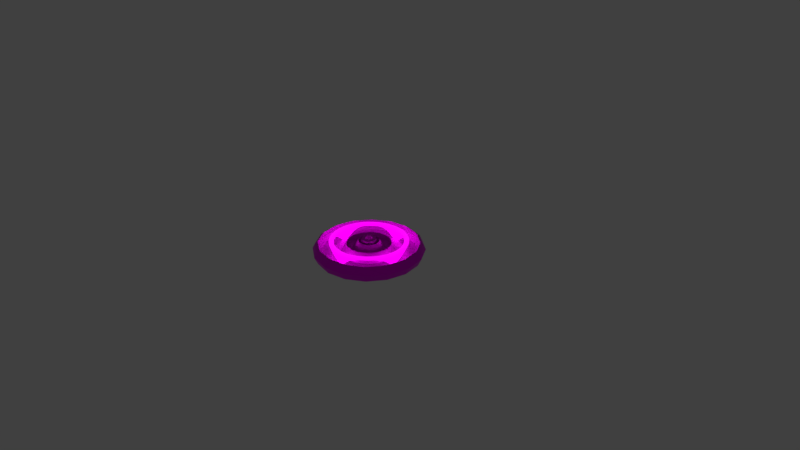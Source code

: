 # Source: Excursion_Funnel.blend  (saved by Blender 2.80.75; exported with 4.5.12 LTS)
import bpy
from mathutils import Matrix  # noqa: F401  (used for matrix-valued properties, if any)

bpy.ops.wm.read_factory_settings(use_empty=True)
scene = bpy.context.scene
scene.name = 'Scene'

# ---- collections
col_collection_1 = bpy.data.collections.new('Collection 1'); scene.collection.children.link(col_collection_1)
col_collection_2 = bpy.data.collections.new('Collection 2'); scene.collection.children.link(col_collection_2)

# ---- images (referenced by path relative to the original .blend; pixels are not part of the script)
import os
ASSET_DIR = os.environ.get("B2B_ASSET_DIR", "")  # directory of the original .blend (textures are referenced by path, not embedded)
HERE = os.path.dirname(os.path.abspath(__file__))  # packed textures are extracted next to this script under _unpacked/

def load_image(name, relpath, width, height, colorspace="sRGB"):
    """Load a texture the original file referenced (path relative to the .blend, or extracted next to this script)."""
    p = next((c for c in (os.path.join(HERE, relpath), os.path.join(ASSET_DIR, relpath)) if relpath and os.path.exists(c)), "")
    if p:
        img = bpy.data.images.load(p, check_existing=True)
        img.name = name
    else:  # same state as the original file: an image datablock whose file is absent (Cycles renders it pink)
        img = bpy.data.images.new(name, width, height)
        img.source = "FILE"
        img.filepath = "//" + (relpath or name)
    img.colorspace_settings.name = colorspace
    return img
img_button_big_bottom_color = load_image('button_big_bottom_color', 'button_big_bottom_color.png', 1024, 1024, 'sRGB')
img_button_big_top_color = load_image('button_big_top_color', 'button_big_top_color.png', 1024, 1024, 'sRGB')
img_excursionfunnelmainring = load_image('ExcursionFunnelMainRing', 'ExcursionFunnelMainRing.png', 1024, 1024, 'sRGB')
img_excursionfunnelemitterring = load_image('ExcursionFunnelEmitterRing', 'ExcursionFunnelEmitterRing.png', 1024, 1024, 'sRGB')

# ---- materials (node trees are filled in below, after node groups)
mat_material_002 = bpy.data.materials.new('Material.002')
mat_material_002.alpha_threshold = 0.0
mat_material_002.roughness = 0.5
mat_material_001 = bpy.data.materials.new('Material.001')
mat_material_001.alpha_threshold = 0.0
mat_material_001.roughness = 0.5
mat_material_003 = bpy.data.materials.new('Material.003')
mat_execursionfunnelemitterring = bpy.data.materials.new('ExecursionFunnelEmitterRing')

# ---- material node trees
mat_material_002.use_nodes = True; mat_material_002.node_tree.nodes.clear()
_N = mat_material_002.node_tree.nodes; _L = mat_material_002.node_tree.links
n0 = _N.new('ShaderNodeOutputMaterial'); n0.name = 'Material Output'; n0.location = (300, 300)
n1 = _N.new('ShaderNodeBsdfPrincipled'); n1.name = 'Principled BSDF'; n1.location = (67, 266)
n1.width = 150
n1.subsurface_method = 'BURLEY'
n1.inputs[3].default_value = 1.45
n1.inputs[9].default_value = (1.0, 1.0, 1.0)
n1.inputs[27].default_value = (0.0, 0.0, 0.0, 1.0)
n1.inputs[28].default_value = 1.0
n2 = _N.new('ShaderNodeTexImage'); n2.name = 'Image Texture'; n2.location = (-176, 283)
n2.width = 140
n2.image = img_button_big_bottom_color
_L.new(n1.outputs[0], n0.inputs[0])
_L.new(n2.outputs[0], n1.inputs[0])
n0.is_active_output = True
mat_material_001.use_nodes = True; mat_material_001.node_tree.nodes.clear()
_N = mat_material_001.node_tree.nodes; _L = mat_material_001.node_tree.links
n0 = _N.new('ShaderNodeOutputMaterial'); n0.name = 'Material Output'; n0.location = (300, 300)
n1 = _N.new('ShaderNodeBsdfPrincipled'); n1.name = 'Principled BSDF'; n1.location = (55, 398)
n1.width = 150
n1.subsurface_method = 'BURLEY'
n1.inputs[3].default_value = 1.45
n1.inputs[9].default_value = (1.0, 1.0, 1.0)
n1.inputs[27].default_value = (0.0, 0.0, 0.0, 1.0)
n1.inputs[28].default_value = 1.0
n2 = _N.new('ShaderNodeTexImage'); n2.name = 'Image Texture'; n2.location = (-224, 342)
n2.width = 140
n2.image = img_button_big_top_color
_L.new(n1.outputs[0], n0.inputs[0])
_L.new(n2.outputs[0], n1.inputs[0])
n0.is_active_output = True
mat_material_003.use_nodes = True; mat_material_003.node_tree.nodes.clear()
_N = mat_material_003.node_tree.nodes; _L = mat_material_003.node_tree.links
n0 = _N.new('ShaderNodeRGBCurve'); n0.name = 'RGB Curves'; n0.location = (201, 241)
_c = n0.mapping.curves[3]
while len(_c.points) > 2: _c.points.remove(_c.points[-1])
_c.points[0].location = (0.0, 0.0); _c.points[0].handle_type = 'AUTO'
_c.points[1].location = (0.11957, 0.54); _c.points[1].handle_type = 'AUTO'
_p = _c.points.new(0.82609, 0.12); _p.handle_type = 'AUTO'
_p = _c.points.new(0.83333, 0.75); _p.handle_type = 'AUTO'
_p = _c.points.new(1.0, 0.815); _p.handle_type = 'AUTO'
n0.mapping.update()
n1 = _N.new('ShaderNodeHueSaturation'); n1.name = 'Hue Saturation Value'; n1.location = (-338, 165)
n1.hide = True
n1.inputs[1].default_value = 0.0
n2 = _N.new('ShaderNodeBrightContrast'); n2.name = 'Bright/Contrast'; n2.location = (147, -121)
n2.inputs[1].default_value = 0.5
n2.inputs[2].default_value = 0.2
n3 = _N.new('ShaderNodeInvert'); n3.name = 'Invert'; n3.location = (-239, 90)
n3.hide = True
n4 = _N.new('ShaderNodeTexImage'); n4.name = 'Image Texture'; n4.location = (-594, 383)
n4.image = img_excursionfunnelmainring
n5 = _N.new('ShaderNodeOutputMaterial'); n5.name = 'Material Output'; n5.location = (1025, 404)
n6 = _N.new('ShaderNodeBsdfPrincipled'); n6.name = 'Principled BSDF'; n6.location = (701, 362)
n6.distribution = 'GGX'
n6.subsurface_method = 'BURLEY'
n6.inputs[3].default_value = 1.45
n6.inputs[27].default_value = (0.0, 0.0, 0.0, 1.0)
n6.inputs[28].default_value = 1.0
_L.new(n6.outputs[0], n5.inputs[0])
_L.new(n4.outputs[0], n6.inputs[0])
_L.new(n4.outputs[0], n1.inputs[4])
_L.new(n1.outputs[0], n3.inputs[1])
_L.new(n0.outputs[0], n6.inputs[13])
_L.new(n3.outputs[0], n0.inputs[1])
_L.new(n2.outputs[0], n6.inputs[1])
_L.new(n4.outputs[0], n2.inputs[0])
n5.is_active_output = True
mat_execursionfunnelemitterring.use_nodes = True; mat_execursionfunnelemitterring.node_tree.nodes.clear()
_N = mat_execursionfunnelemitterring.node_tree.nodes; _L = mat_execursionfunnelemitterring.node_tree.links
n0 = _N.new('ShaderNodeOutputMaterial'); n0.name = 'Material Output'; n0.location = (399, 385)
n1 = _N.new('ShaderNodeBsdfPrincipled'); n1.name = 'Principled BSDF'; n1.location = (115, 266)
n1.width = 218
n1.distribution = 'GGX'
n1.subsurface_method = 'BURLEY'
n1.inputs[3].default_value = 1.45
n1.inputs[28].default_value = 1.0
n2 = _N.new('ShaderNodeTexImage'); n2.name = 'Image Texture'; n2.location = (-318, 155)
n2.image = img_excursionfunnelemitterring
_L.new(n1.outputs[0], n0.inputs[0])
_L.new(n2.outputs[0], n1.inputs[27])
_L.new(n2.outputs[0], n1.inputs[0])
n0.is_active_output = True

# ---- world
world_world = bpy.data.worlds.new('World'); scene.world = world_world
world_world.color = (0.05088, 0.05088, 0.05088)
world_world.use_sun_shadow = False
world_world.sun_shadow_jitter_overblur = 0.0
world_world.cycles.sampling_method = 'MANUAL'

# ---- cameras
cam_camera = bpy.data.cameras.new('Camera')
cam_camera.clip_end = 100.0
cam_camera.lens = 35.0
cam_camera.sensor_width = 32.0
cam_camera.sensor_height = 18.0
cam_camera.ortho_scale = 7.314
cam_camera.dof.focus_distance = 0.0

# ---- lights
light_lamp = bpy.data.lights.new('Lamp', 'POINT')
light_lamp.transmission_factor = 0.0
light_lamp.cutoff_distance = 30.0
light_lamp.energy = 100.0
light_lamp.shadow_buffer_clip_start = 1.001
light_lamp.shadow_soft_size = 0.1
light_lamp.shadow_maximum_resolution = 0.006
light_lamp.use_absolute_resolution = True

# ---- meshes
me_circle_001 = bpy.data.meshes.new('Circle.001')
me_circle_001.from_pydata([(1.09e-07, 1.1, 0.15), (-0.2146, 1.079, 0.15), (-0.421, 1.016, 0.15), (-0.6111, 0.9146, 0.15), (-0.7778, 0.7778, 0.15), (-0.9146, 0.6111, 0.15), (-1.016, 0.421, 0.15), (-1.079, 0.2146, 0.15), (-1.1, -2.177e-07, 0.15), (-1.079, -0.2146, 0.15), (-1.016, -0.421, 0.15), (-0.9146, -0.6111, 0.15), (-0.7778, -0.7778, 0.15), (-0.6111, -0.9146, 0.15), (-0.421, -1.016, 0.15), (-0.2146, -1.079, 0.15), (4.675e-07, -1.1, 0.15), (0.2146, -1.079, 0.15), (0.421, -1.016, 0.15), (0.6111, -0.9146, 0.15), (0.7778, -0.7778, 0.15), (0.9146, -0.6111, 0.15), (1.016, -0.421, 0.15), (1.079, -0.2146, 0.15), (1.1, 7.614e-07, 0.15), (1.079, 0.2146, 0.15), (1.016, 0.421, 0.15), (0.9146, 0.6111, 0.15), (0.7778, 0.7778, 0.15), (0.6111, 0.9146, 0.15), (0.421, 1.016, 0.15), (0.2146, 1.079, 0.15), (1.156e-07, 1.155, 0.15), (-0.2253, 1.133, 0.15), (-0.442, 1.067, 0.15), (-0.6417, 0.9603, 0.15), (-0.8167, 0.8167, 0.15), (-0.9603, 0.6417, 0.15), (-1.067, 0.442, 0.15), (-1.133, 0.2253, 0.15), (-1.155, -2.292e-07, 0.15), (-1.133, -0.2253, 0.15), (-1.067, -0.442, 0.15), (-0.9603, -0.6417, 0.15), (-0.8167, -0.8167, 0.15), (-0.6417, -0.9603, 0.15), (-0.442, -1.067, 0.15), (-0.2253, -1.133, 0.15), (4.919e-07, -1.155, 0.15), (0.2253, -1.133, 0.15), (0.442, -1.067, 0.15), (0.6417, -0.9603, 0.15), (0.8167, -0.8167, 0.15), (0.9603, -0.6417, 0.15), (1.067, -0.442, 0.15), (1.133, -0.2253, 0.15), (1.155, 7.989e-07, 0.15), (1.133, 0.2253, 0.15), (1.067, 0.442, 0.15), (0.9603, 0.6417, 0.15), (0.8167, 0.8167, 0.15), (0.6417, 0.9603, 0.15), (0.442, 1.067, 0.15), (0.2253, 1.133, 0.15), (-0.2704, 1.359, 0.1), (-0.5304, 1.28, 0.1), (-0.77, 1.152, 0.1), (-0.98, 0.98, 0.1), (-1.152, 0.77, 0.1), (-1.28, 0.5304, 0.1), (-1.359, 0.2704, 0.1), (-1.359, -0.2704, 0.1), (-1.28, -0.5304, 0.1), (-1.152, -0.77, 0.1), (-0.98, -0.9801, 0.1), (-0.77, -1.152, 0.1), (-0.5304, -1.28, 0.1), (-0.2704, -1.359, 0.1), (0.2704, -1.359, 0.1), (0.5304, -1.28, 0.1), (0.77, -1.152, 0.1), (0.9801, -0.98, 0.1), (1.152, -0.77, 0.1), (1.28, -0.5304, 0.1), (1.359, -0.2704, 0.1), (1.359, 0.2704, 0.1), (1.28, 0.5304, 0.1), (1.152, 0.77, 0.1), (0.98, 0.9801, 0.1), (0.77, 1.152, 0.1), (0.5304, 1.28, 0.1), (0.2704, 1.359, 0.1), (1.347e-07, 1.386, 1.49e-07), (-0.2704, 1.359, 1.49e-07), (-0.5304, 1.28, 1.49e-07), (-0.77, 1.152, 1.49e-07), (-0.98, 0.98, 1.49e-07), (-1.152, 0.77, 1.49e-07), (-1.28, 0.5304, 1.49e-07), (-1.359, 0.2704, 1.49e-07), (-1.386, -2.78e-07, 1.49e-07), (-1.359, -0.2704, 1.49e-07), (-1.28, -0.5304, 1.49e-07), (-1.152, -0.77, 1.49e-07), (-0.98, -0.9801, 1.49e-07), (-0.77, -1.152, 1.49e-07), (-0.5304, -1.28, 1.49e-07), (-0.2704, -1.359, 1.49e-07), (5.863e-07, -1.386, 1.49e-07), (0.2704, -1.359, 1.49e-07), (0.5304, -1.28, 1.49e-07), (0.77, -1.152, 1.49e-07), (0.9801, -0.98, 1.49e-07), (1.152, -0.77, 1.49e-07), (1.28, -0.5304, 1.49e-07), (1.359, -0.2704, 1.49e-07), (1.386, 9.557e-07, 1.49e-07), (1.359, 0.2704, 1.49e-07), (1.28, 0.5304, 1.49e-07), (1.152, 0.77, 1.49e-07), (0.98, 0.9801, 1.49e-07), (0.77, 1.152, 1.49e-07), (0.5304, 1.28, 1.49e-07), (0.2704, 1.359, 1.49e-07), (-3.105e-07, 1.618, 0.15), (-0.1172, 1.606, 0.15), (-1.606, 0.1172, 0.15), (-1.618, -3.095e-07, 0.15), (-1.606, -0.1172, 0.15), (-0.1172, -1.606, 0.15), (6.695e-07, -1.618, 0.15), (0.1172, -1.606, 0.15), (1.606, -0.1172, 0.15), (1.618, 1.125e-06, 0.15), (1.606, 0.1172, 0.15), (0.1172, 1.606, 0.15), (-3.006e-07, 1.738, 0.1), (-0.1406, 1.724, 0.1), (-1.724, 0.1406, 0.1), (-1.738, -3.349e-07, 0.1), (-1.724, -0.1406, 0.1), (-0.1406, -1.724, 0.1), (7.186e-07, -1.738, 0.1), (0.1406, -1.724, 0.1), (1.724, -0.1406, 0.1), (1.738, 1.207e-06, 0.1), (1.724, 0.1406, 0.1), (0.1406, 1.724, 0.1), (-3.006e-07, 1.738, 1.49e-07), (-0.1406, 1.724, 1.49e-07), (-1.724, 0.1406, 1.49e-07), (-1.738, -3.349e-07, 1.49e-07), (-1.724, -0.1406, 1.49e-07), (-0.1406, -1.724, 1.49e-07), (7.186e-07, -1.738, 1.49e-07), (0.1406, -1.724, 1.49e-07), (1.724, -0.1406, 1.49e-07), (1.738, 1.207e-06, 1.49e-07), (1.724, 0.1406, 1.49e-07), (0.1406, 1.724, 1.49e-07)], [], [(27, 26, 58, 59), (18, 17, 49, 50), (21, 20, 52, 53), (12, 11, 43, 44), (3, 2, 34, 35), (31, 30, 62, 63), (22, 21, 53, 54), (16, 15, 47, 48), (7, 6, 38, 39), (25, 24, 56, 57), (1, 0, 32, 33), (26, 25, 57, 58), (29, 28, 60, 61), (11, 10, 42, 43), (2, 1, 33, 34), (20, 19, 51, 52), (5, 4, 36, 37), (30, 29, 61, 62), (15, 14, 46, 47), (6, 5, 37, 38), (24, 23, 55, 56), (9, 8, 40, 41), (10, 9, 41, 42), (28, 27, 59, 60), (19, 18, 50, 51), (4, 3, 35, 36), (13, 12, 44, 45), (0, 31, 63, 32), (23, 22, 54, 55), (14, 13, 45, 46), (17, 16, 48, 49), (8, 7, 39, 40), (51, 50, 79, 80), (42, 41, 71, 72), (60, 59, 87, 88), (45, 44, 74, 75), (36, 35, 66, 67), (48, 47, 129, 130), (55, 54, 83, 84), (46, 45, 75, 76), (57, 56, 133, 134), (99, 100, 151, 150), (50, 49, 78, 79), (59, 58, 86, 87), (44, 43, 73, 74), (35, 34, 65, 66), (53, 52, 81, 82), (63, 62, 90, 91), (54, 53, 82, 83), (39, 38, 69, 70), (108, 109, 155, 154), (123, 92, 148, 159), (71, 41, 128, 140), (58, 57, 85, 86), (61, 60, 88, 89), (34, 33, 64, 65), (52, 51, 80, 81), (43, 42, 72, 73), (37, 36, 67, 68), (62, 61, 89, 90), (38, 37, 68, 69), (39, 70, 138, 126), (47, 46, 76, 77), (40, 39, 126, 127), (87, 86, 118, 119), (79, 78, 109, 110), (82, 81, 112, 113), (74, 73, 103, 104), (66, 65, 94, 95), (91, 90, 122, 123), (83, 82, 113, 114), (49, 48, 130, 131), (70, 69, 98, 99), (32, 63, 135, 124), (78, 49, 131, 143), (86, 85, 117, 118), (89, 88, 120, 121), (73, 72, 102, 103), (65, 64, 93, 94), (81, 80, 111, 112), (68, 67, 96, 97), (90, 89, 121, 122), (69, 68, 97, 98), (55, 84, 144, 132), (77, 76, 106, 107), (100, 101, 152, 151), (88, 87, 119, 120), (80, 79, 110, 111), (72, 71, 101, 102), (67, 66, 95, 96), (75, 74, 104, 105), (115, 116, 157, 156), (84, 83, 114, 115), (76, 75, 105, 106), (101, 71, 140, 152), (85, 57, 134, 146), (124, 135, 147, 136), (131, 130, 142, 143), (127, 126, 138, 139), (134, 133, 145, 146), (130, 129, 141, 142), (125, 124, 136, 137), (133, 132, 144, 145), (128, 127, 139, 140), (142, 141, 153, 154), (146, 145, 157, 158), (137, 136, 148, 149), (145, 144, 156, 157), (140, 139, 151, 152), (136, 147, 159, 148), (143, 142, 154, 155), (139, 138, 150, 151), (33, 32, 124, 125), (84, 115, 156, 144), (117, 85, 146, 158), (47, 77, 141, 129), (63, 91, 147, 135), (77, 107, 153, 141), (70, 99, 150, 138), (64, 33, 125, 137), (107, 108, 154, 153), (116, 117, 158, 157), (92, 93, 149, 148), (56, 55, 132, 133), (41, 40, 127, 128), (93, 64, 137, 149), (91, 123, 159, 147), (109, 78, 143, 155), (1, 2, 3, 4, 5, 6, 7, 8, 9, 10, 11, 12, 13, 14, 15, 16, 17, 18, 19, 20, 21, 22, 23, 24, 25, 26, 27, 28, 29, 30, 31, 0), (93, 92, 123, 122, 121, 120, 119, 118, 117, 116, 115, 114, 113, 112, 111, 110, 109, 108, 107, 106, 105, 104, 103, 102, 101, 100, 99, 98, 97, 96, 95, 94)])
me_circle_001.polygons.foreach_set('use_smooth', [True] * 130)
_uv = me_circle_001.uv_layers.new(name='UVMap')
_uv.uv.foreach_set('vector', [0.3487, 0.05774, 0.2848, 0.07128, 0.2772, 0.06234, 0.3443, 0.04812, 0.1245, 0.337, 0.1602, 0.3702, 0.1464, 0.3762, 0.1089, 0.3414, 0.09272, 0.223, 0.09014, 0.262, 0.07281, 0.2626, 0.07551, 0.2217, 0.4578, 0.4484, 0.525, 0.4423, 0.5294, 0.4519, 0.4588, 0.4583, 0.7728, 0.1995, 0.7491, 0.163, 0.7648, 0.1586, 0.7896, 0.197, 0.6121, 0.07837, 0.5502, 0.0621, 0.5558, 0.05271, 0.6208, 0.06979, 0.1085, 0.1851, 0.09272, 0.223, 0.07551, 0.2217, 0.0921, 0.1819, 0.2065, 0.3988, 0.2616, 0.4216, 0.2529, 0.4302, 0.195, 0.4062, 0.7368, 0.3503, 0.7652, 0.3149, 0.7816, 0.3181, 0.7518, 0.3553, 0.2268, 0.09168, 0.1769, 0.1182, 0.1639, 0.1116, 0.2163, 0.08377, 0.7135, 0.1298, 0.6672, 0.1012, 0.6787, 0.09379, 0.7273, 0.1238, 0.2848, 0.07128, 0.2268, 0.09168, 0.2163, 0.08377, 0.2772, 0.06234, 0.4839, 0.05306, 0.4159, 0.05159, 0.4149, 0.04167, 0.4863, 0.04321, 0.525, 0.4423, 0.5889, 0.4287, 0.5965, 0.4377, 0.5294, 0.4519, 0.7491, 0.163, 0.7135, 0.1298, 0.7273, 0.1238, 0.7648, 0.1586, 0.09014, 0.262, 0.1009, 0.3005, 0.08409, 0.303, 0.07281, 0.2626, 0.781, 0.277, 0.7836, 0.238, 0.8009, 0.2374, 0.7982, 0.2783, 0.5502, 0.0621, 0.4839, 0.05306, 0.4863, 0.04321, 0.5558, 0.05271, 0.2616, 0.4216, 0.3235, 0.4379, 0.3179, 0.4473, 0.2529, 0.4302, 0.7652, 0.3149, 0.781, 0.277, 0.7982, 0.2783, 0.7816, 0.3181, 0.1769, 0.1182, 0.1369, 0.1497, 0.1219, 0.1447, 0.1639, 0.1116, 0.6469, 0.4083, 0.6968, 0.3818, 0.7098, 0.3884, 0.6574, 0.4162, 0.5889, 0.4287, 0.6469, 0.4083, 0.6574, 0.4162, 0.5965, 0.4377, 0.4159, 0.05159, 0.3487, 0.05774, 0.3443, 0.04812, 0.4149, 0.04167, 0.1009, 0.3005, 0.1245, 0.337, 0.1089, 0.3414, 0.08409, 0.303, 0.7836, 0.238, 0.7728, 0.1995, 0.7896, 0.197, 0.8009, 0.2374, 0.3897, 0.4469, 0.4578, 0.4484, 0.4588, 0.4583, 0.3874, 0.4568, 0.6672, 0.1012, 0.6121, 0.07837, 0.6208, 0.06979, 0.6787, 0.09379, 0.1369, 0.1497, 0.1085, 0.1851, 0.0921, 0.1819, 0.1219, 0.1447, 0.3235, 0.4379, 0.3897, 0.4469, 0.3874, 0.4568, 0.3179, 0.4473, 0.1602, 0.3702, 0.2065, 0.3988, 0.195, 0.4062, 0.1464, 0.3762, 0.6968, 0.3818, 0.7368, 0.3503, 0.7518, 0.3553, 0.7098, 0.3884, 0.08409, 0.303, 0.1089, 0.3414, 0.04335, 0.3596, 0.01354, 0.3136, 0.5965, 0.4377, 0.6574, 0.4162, 0.7015, 0.4495, 0.6284, 0.4752, 0.4149, 0.04167, 0.3443, 0.04812, 0.3257, 0.00775, 0.4105, 0.0, 0.3874, 0.4568, 0.4588, 0.4583, 0.4632, 0.5, 0.3775, 0.4981, 0.8009, 0.2374, 0.7896, 0.197, 0.8602, 0.1864, 0.8737, 0.2349, 0.195, 0.4062, 0.2529, 0.4302, 0.1282, 0.4813, 0.09811, 0.4688, 0.1219, 0.1447, 0.0921, 0.1819, 0.02315, 0.1683, 0.05896, 0.1237, 0.3179, 0.4473, 0.3874, 0.4568, 0.3775, 0.4981, 0.2941, 0.4867, 0.2163, 0.08377, 0.1639, 0.1116, 0.05456, 0.05615, 0.08182, 0.04168, 0.1722, 0.5505, 0.1093, 0.5839, 0.02617, 0.5418, 0.05889, 0.5244, 0.1089, 0.3414, 0.1464, 0.3762, 0.08828, 0.4014, 0.04335, 0.3596, 0.3443, 0.04812, 0.2772, 0.06234, 0.2453, 0.02481, 0.3257, 0.00775, 0.4588, 0.4583, 0.5294, 0.4519, 0.548, 0.4923, 0.4632, 0.5, 0.7896, 0.197, 0.7648, 0.1586, 0.8303, 0.1404, 0.8602, 0.1864, 0.07551, 0.2217, 0.07281, 0.2626, 0.0, 0.2651, 0.003246, 0.216, 0.6208, 0.06979, 0.5558, 0.05271, 0.5796, 0.01325, 0.6576, 0.03374, 0.0921, 0.1819, 0.07551, 0.2217, 0.003246, 0.216, 0.02315, 0.1683, 0.7518, 0.3553, 0.7816, 0.3181, 0.8505, 0.3317, 0.8147, 0.3763, 0.1466, 0.9375, 0.2161, 0.9663, 0.1091, 1.0, 0.07296, 0.985, 0.7854, 0.5986, 0.7271, 0.5625, 0.8007, 0.515, 0.8311, 0.5337, 0.7015, 0.4495, 0.6574, 0.4162, 0.7919, 0.4583, 0.8148, 0.4756, 0.2772, 0.06234, 0.2163, 0.08377, 0.1722, 0.05052, 0.2453, 0.02481, 0.4863, 0.04321, 0.4149, 0.04167, 0.4105, 0.0, 0.4962, 0.001858, 0.7648, 0.1586, 0.7273, 0.1238, 0.7854, 0.09855, 0.8303, 0.1404, 0.07281, 0.2626, 0.08409, 0.303, 0.01354, 0.3136, 0.0, 0.2651, 0.5294, 0.4519, 0.5965, 0.4377, 0.6284, 0.4752, 0.548, 0.4923, 0.7982, 0.2783, 0.8009, 0.2374, 0.8737, 0.2349, 0.8704, 0.284, 0.5558, 0.05271, 0.4863, 0.04321, 0.4962, 0.001858, 0.5796, 0.01325, 0.7816, 0.3181, 0.7982, 0.2783, 0.8704, 0.284, 0.8505, 0.3317, 0.7518, 0.3553, 0.8147, 0.3763, 0.8737, 0.4376, 0.8409, 0.4266, 0.2529, 0.4302, 0.3179, 0.4473, 0.2941, 0.4867, 0.2161, 0.4663, 0.7098, 0.3884, 0.7518, 0.3553, 0.8409, 0.4266, 0.8191, 0.4439, 0.8737, 0.2681, 0.8737, 0.2303, 0.9053, 0.2303, 0.9053, 0.2681, 0.9684, 0.03819, 0.9684, 0.0, 1.0, 1.077e-08, 1.0, 0.03819, 0.9053, 0.3519, 0.9053, 0.3064, 0.9368, 0.3064, 0.9368, 0.3519, 0.9368, 0.1446, 0.9368, 0.1877, 0.9053, 0.1877, 0.9053, 0.1446, 0.8737, 0.04011, 0.8737, 3.231e-08, 0.9053, 0.0, 0.9053, 0.04011, 0.8737, 0.4558, 0.8737, 0.4069, 0.9053, 0.4069, 0.9053, 0.4558, 0.9053, 0.4001, 0.9053, 0.3519, 0.9368, 0.3519, 0.9368, 0.4001, 0.1464, 0.3762, 0.195, 0.4062, 0.09811, 0.4688, 0.07284, 0.4532, 0.8737, 0.2303, 0.8737, 0.182, 0.9053, 0.182, 0.9053, 0.2303, 0.6787, 0.09379, 0.6208, 0.06979, 0.7455, 0.01874, 0.7756, 0.03122, 0.08828, 0.4014, 0.1464, 0.3762, 0.07284, 0.4532, 0.04263, 0.4663, 0.9053, 0.5597, 0.9053, 0.5191, 0.9368, 0.5191, 0.9368, 0.5597, 0.8737, 0.3581, 0.8737, 0.3112, 0.9053, 0.3112, 0.9053, 0.3581, 0.9368, 0.1877, 0.9368, 0.2254, 0.9053, 0.2254, 0.9053, 0.1877, 0.8737, 0.5638, 0.8737, 0.5256, 0.9053, 0.5256, 0.9053, 0.5638, 0.9053, 0.3064, 0.9053, 0.2653, 0.9368, 0.2653, 0.9368, 0.3064, 0.8737, 0.1329, 0.8737, 0.08498, 0.9053, 0.08498, 0.9053, 0.1329, 0.8737, 0.4069, 0.8737, 0.3581, 0.9053, 0.3581, 0.9053, 0.4069, 0.8737, 0.182, 0.8737, 0.1329, 0.9053, 0.1329, 0.9053, 0.182, 0.1219, 0.1447, 0.05896, 0.1237, 3.388e-07, 0.06243, 0.03275, 0.07338, 0.9368, 5.385e-09, 0.9368, 0.0489, 0.9053, 0.0489, 0.9053, 0.0, 0.1093, 0.5839, 0.05896, 0.6237, 2.635e-07, 0.5624, 0.02617, 0.5418, 0.8737, 0.3112, 0.8737, 0.2681, 0.9053, 0.2681, 0.9053, 0.3112, 0.9053, 0.2653, 0.9053, 0.2303, 0.9368, 0.2303, 0.9368, 0.2653, 0.9684, 0.536, 0.9684, 0.5716, 0.9368, 0.5716, 0.9368, 0.536, 0.8737, 0.08498, 0.8737, 0.04011, 0.9053, 0.04011, 0.9053, 0.08498, 0.9368, 0.09772, 0.9368, 0.1446, 0.9053, 0.1446, 0.9053, 0.09772, 0.7015, 0.9495, 0.7644, 0.9161, 0.8475, 0.9582, 0.8148, 0.9756, 0.9053, 0.4492, 0.9053, 0.4001, 0.9368, 0.4001, 0.9368, 0.4492, 0.9368, 0.0489, 0.9368, 0.09772, 0.9053, 0.09772, 0.9053, 0.0489, 0.9684, 0.06985, 0.9368, 0.06985, 0.9368, 0.0, 0.9684, 0.0, 0.1722, 0.05052, 0.2163, 0.08377, 0.08182, 0.04168, 0.05889, 0.0244, 0.7756, 0.03122, 0.7455, 0.01874, 0.7646, 1.939e-07, 0.8007, 0.01498, 0.07284, 0.4532, 0.09811, 0.4688, 0.07296, 0.485, 0.04263, 0.4663, 0.8191, 0.4439, 0.8409, 0.4266, 0.8737, 0.4376, 0.8475, 0.4582, 0.08182, 0.04168, 0.05456, 0.05615, 0.02617, 0.04175, 0.05889, 0.0244, 0.09811, 0.4688, 0.1282, 0.4813, 0.1091, 0.5, 0.07296, 0.485, 0.8009, 0.04683, 0.7756, 0.03122, 0.8007, 0.01498, 0.8311, 0.0337, 0.05456, 0.05615, 0.03275, 0.07338, 3.388e-07, 0.06243, 0.02617, 0.04175, 0.7919, 0.4583, 0.8191, 0.4439, 0.8475, 0.4582, 0.8148, 0.4756, 0.9368, 0.4209, 0.9368, 0.3964, 0.9684, 0.3964, 0.9684, 0.4209, 0.9368, 0.3481, 0.9368, 0.3246, 0.9684, 0.3246, 0.9684, 0.3481, 0.9368, 0.4906, 0.9368, 0.468, 0.9684, 0.468, 0.9684, 0.4906, 0.9368, 0.3246, 0.9368, 0.2996, 0.9684, 0.2996, 0.9684, 0.3246, 0.9368, 0.536, 0.9368, 0.5144, 0.9684, 0.5144, 0.9684, 0.536, 0.9368, 0.468, 0.9368, 0.4435, 0.9684, 0.4435, 0.9684, 0.468, 0.9368, 0.4435, 0.9368, 0.4209, 0.9684, 0.4209, 0.9684, 0.4435, 0.9368, 0.5144, 0.9368, 0.4906, 0.9684, 0.4906, 0.9684, 0.5144, 0.7273, 0.1238, 0.6787, 0.09379, 0.7756, 0.03122, 0.8009, 0.04683, 0.9368, 0.2473, 0.9684, 0.2473, 0.9684, 0.2996, 0.9368, 0.2996, 0.9368, 0.5191, 0.9053, 0.5191, 0.9053, 0.4492, 0.9368, 0.4492, 0.2529, 0.4302, 0.2161, 0.4663, 0.1091, 0.5, 0.1282, 0.4813, 0.6208, 0.06979, 0.6576, 0.03374, 0.7646, 1.939e-07, 0.7455, 0.01874, 0.9368, 0.3481, 0.9684, 0.3481, 0.9684, 0.3964, 0.9368, 0.3964, 0.9368, 0.1951, 0.9684, 0.1951, 0.9684, 0.2473, 0.9368, 0.2473, 0.7854, 0.09855, 0.7273, 0.1238, 0.8009, 0.04683, 0.8311, 0.0337, 0.08828, 0.9014, 0.1466, 0.9375, 0.07296, 0.985, 0.04263, 0.9663, 0.7644, 0.9161, 0.8147, 0.8763, 0.8737, 0.9376, 0.8475, 0.9582, 0.7271, 0.5625, 0.6576, 0.5337, 0.7646, 0.5, 0.8007, 0.515, 0.1639, 0.1116, 0.1219, 0.1447, 0.03275, 0.07338, 0.05456, 0.05615, 0.6574, 0.4162, 0.7098, 0.3884, 0.8191, 0.4439, 0.7919, 0.4583, 0.9684, 0.1392, 0.9368, 0.1392, 0.9368, 0.06985, 0.9684, 0.06985, 0.9368, 0.1392, 0.9684, 0.1392, 0.9684, 0.1951, 0.9368, 0.1951, 0.9053, 0.5256, 0.8737, 0.5256, 0.8737, 0.4558, 0.9053, 0.4558, 0.7135, 0.1298, 0.7491, 0.163, 0.7728, 0.1995, 0.7836, 0.238, 0.781, 0.277, 0.7652, 0.3149, 0.7368, 0.3503, 0.6968, 0.3818, 0.6469, 0.4083, 0.5889, 0.4287, 0.525, 0.4423, 0.4578, 0.4484, 0.3897, 0.4469, 0.3235, 0.4379, 0.2616, 0.4216, 0.2065, 0.3988, 0.1602, 0.3702, 0.1245, 0.337, 0.1009, 0.3005, 0.09014, 0.262, 0.09272, 0.223, 0.1085, 0.1851, 0.1369, 0.1497, 0.1769, 0.1182, 0.2268, 0.09168, 0.2848, 0.07128, 0.3487, 0.05774, 0.4159, 0.05159, 0.4839, 0.05306, 0.5502, 0.0621, 0.6121, 0.07837, 0.6672, 0.1012, 0.6576, 0.5337, 0.7271, 0.5625, 0.7854, 0.5986, 0.8303, 0.6404, 0.8602, 0.6864, 0.8737, 0.7349, 0.8704, 0.784, 0.8505, 0.8317, 0.8147, 0.8763, 0.7644, 0.9161, 0.7015, 0.9495, 0.6284, 0.9752, 0.548, 0.9923, 0.4632, 1.0, 0.3775, 0.9981, 0.2941, 0.9867, 0.2161, 0.9663, 0.1466, 0.9375, 0.08828, 0.9014, 0.04335, 0.8596, 0.01354, 0.8136, 0.0, 0.7651, 0.003246, 0.716, 0.02316, 0.6683, 0.05896, 0.6237, 0.1093, 0.5839, 0.1722, 0.5505, 0.2453, 0.5248, 0.3257, 0.5077, 0.4105, 0.5, 0.4962, 0.5019, 0.5796, 0.5133])
me_circle_001.materials.append(mat_material_002)
me_circle_001.use_remesh_preserve_volume = False
me_circle_001.use_remesh_preserve_attributes = False
me_circle_001.use_mirror_vertex_groups = False
me_circle_001.use_paint_bone_selection = False
me_circle_001.use_paint_mask = True
me_circle_001.update()
me_circle = bpy.data.meshes.new('Circle')
me_circle.from_pydata([(-0.2328, 0.4425, -0.03848), (-0.142, 0.4794, -0.03848), (-0.04575, 0.4979, -0.03848), (0.05226, 0.4973, -0.03848), (-0.3147, 0.3886, -0.03848), (-0.3844, 0.3197, -0.03848), (-0.4394, 0.2386, -0.03848), (-0.4775, 0.1483, -0.03848), (-0.4973, 0.05226, -0.03848), (-0.4979, -0.04575, -0.03848), (-0.4794, -0.142, -0.03848), (-0.4425, -0.2328, -0.03848), (-0.3886, -0.3147, -0.03848), (-0.3197, -0.3844, -0.03848), (-0.2386, -0.4394, -0.03848), (-0.1483, -0.4775, -0.03848), (-0.05226, -0.4973, -0.03848), (0.04575, -0.4979, -0.03848), (0.142, -0.4794, -0.03848), (0.2328, -0.4425, -0.03848), (0.3147, -0.3886, -0.03848), (0.3844, -0.3197, -0.03848), (0.4394, -0.2386, -0.03848), (0.4775, -0.1483, -0.03848), (0.4973, -0.05226, -0.03848), (0.4979, 0.04575, -0.03848), (0.4794, 0.142, -0.03848), (0.4425, 0.2328, -0.03848), (0.3886, 0.3147, -0.03848), (0.3197, 0.3844, -0.03848), (0.2386, 0.4394, -0.03848), (0.1483, 0.4775, -0.03848), (0.04704, 0.4475, -0.03848), (-0.04118, 0.4481, -0.03848), (-0.1278, 0.4315, -0.03848), (-0.2095, 0.3982, -0.03848), (-0.2832, 0.3497, -0.03848), (-0.346, 0.2877, -0.03848), (-0.3955, 0.2147, -0.03848), (-0.4298, 0.1334, -0.03848), (-0.4475, 0.04704, -0.03848), (-0.4481, -0.04118, -0.03848), (-0.4315, -0.1278, -0.03848), (-0.3982, -0.2095, -0.03848), (-0.3497, -0.2832, -0.03848), (-0.2877, -0.346, -0.03848), (-0.2147, -0.3955, -0.03848), (-0.1334, -0.4298, -0.03848), (-0.04704, -0.4475, -0.03848), (0.04118, -0.4481, -0.03848), (0.1278, -0.4315, -0.03848), (0.2095, -0.3982, -0.03848), (0.2832, -0.3497, -0.03848), (0.346, -0.2877, -0.03848), (0.3955, -0.2147, -0.03848), (0.4298, -0.1334, -0.03848), (0.4475, -0.04704, -0.03848), (0.4481, 0.04118, -0.03848), (0.4315, 0.1278, -0.03848), (0.3982, 0.2095, -0.03848), (0.3497, 0.2832, -0.03848), (0.2877, 0.346, -0.03848), (0.2147, 0.3955, -0.03848), (0.1334, 0.4298, -0.03848), (-0.1951, 0.9808, 0.0), (-0.3827, 0.9239, 0.0), (-0.5556, 0.8315, 0.0), (-0.7071, 0.7071, 0.0), (-0.8315, 0.5556, 0.0), (-0.9239, 0.3827, 0.0), (-0.9808, 0.1951, 0.0), (-0.9808, -0.1951, 0.0), (-0.9239, -0.3827, 0.0), (-0.8315, -0.5556, 0.0), (-0.7071, -0.7071, 0.0), (-0.5556, -0.8315, 0.0), (-0.3827, -0.9239, 0.0), (-0.1951, -0.9808, 0.0), (0.1951, -0.9808, 0.0), (0.3827, -0.9239, 0.0), (0.5556, -0.8315, 0.0), (0.7071, -0.7071, 0.0), (0.8315, -0.5556, 0.0), (0.9239, -0.3827, 0.0), (0.9808, -0.1951, 0.0), (0.9808, 0.1951, 0.0), (0.9239, 0.3827, 0.0), (0.8315, 0.5556, 0.0), (0.7071, 0.7071, 0.0), (0.5556, 0.8315, 0.0), (0.3827, 0.9239, 0.0), (0.1951, 0.9808, 0.0), (1.187e-08, 1.1, -0.1), (-0.2146, 1.079, -0.1), (-0.421, 1.016, -0.1), (-0.6111, 0.9146, -0.1), (-0.7778, 0.7778, -0.1), (-0.9146, 0.6111, -0.1), (-1.016, 0.421, -0.1), (-1.079, 0.2146, -0.1), (-1.1, 5.455e-08, -0.1), (-1.079, -0.2146, -0.1), (-1.016, -0.421, -0.1), (-0.9146, -0.6111, -0.1), (-0.7778, -0.7778, -0.1), (-0.6111, -0.9146, -0.1), (-0.421, -1.016, -0.1), (-0.2146, -1.079, -0.1), (3.703e-07, -1.1, -0.1), (0.2146, -1.079, -0.1), (0.421, -1.016, -0.1), (0.6111, -0.9146, -0.1), (0.7778, -0.7778, -0.1), (0.9146, -0.6111, -0.1), (1.016, -0.421, -0.1), (1.079, -0.2146, -0.1), (1.1, 1.034e-06, -0.1), (1.079, 0.2146, -0.1), (1.016, 0.421, -0.1), (0.9146, 0.6111, -0.1), (0.7778, 0.7778, -0.1), (0.6111, 0.9146, -0.1), (0.421, 1.016, -0.1), (0.2146, 1.079, -0.1), (1.244e-08, 1.1, -0.2), (-0.2146, 1.079, -0.2), (-0.421, 1.016, -0.2), (-0.6111, 0.9146, -0.2), (-0.7778, 0.7778, -0.2), (-0.9146, 0.6111, -0.2), (-1.016, 0.421, -0.2), (-1.079, 0.2146, -0.2), (-1.1, 5.455e-08, -0.2), (-1.079, -0.2146, -0.2), (-1.016, -0.421, -0.2), (-0.9146, -0.6111, -0.2), (-0.7778, -0.7778, -0.2), (-0.6111, -0.9146, -0.2), (-0.421, -1.016, -0.2), (-0.2146, -1.079, -0.2), (3.709e-07, -1.1, -0.2), (0.2146, -1.079, -0.2), (0.421, -1.016, -0.2), (0.6111, -0.9146, -0.2), (0.7778, -0.7778, -0.2), (0.9146, -0.6111, -0.2), (1.016, -0.421, -0.2), (1.079, -0.2146, -0.2), (1.1, 1.034e-06, -0.2), (1.079, 0.2146, -0.2), (1.016, 0.421, -0.2), (0.9146, 0.6111, -0.2), (0.7778, 0.7778, -0.2), (0.6111, 0.9146, -0.2), (0.421, 1.016, -0.2), (0.2146, 1.079, -0.2), (-0.3955, 0.2147, -1.863e-09), (-0.3886, -0.3147, -1.863e-09), (-0.3197, -0.3844, -1.863e-09), (-0.4394, 0.2386, -1.863e-09), (-0.3844, 0.3197, -1.863e-09), (-0.346, 0.2877, -1.863e-09), (-0.3982, -0.2095, -1.863e-09), (-0.3497, -0.2832, -1.863e-09), (-0.4298, 0.1334, -1.863e-09), (-0.4425, -0.2328, -1.863e-09), (-0.4315, -0.1278, -1.863e-09), (-0.4475, 0.04704, -1.863e-09), (-0.4481, -0.04118, -1.863e-09), (-0.4775, 0.1483, -1.863e-09), (-0.4794, -0.142, -1.863e-09), (-0.4973, 0.05226, -1.863e-09), (-0.4979, -0.04575, -1.863e-09), (-0.9965, 0.03579, 0.0), (-1.035, 0.03452, -0.03848), (-1.038, 6.744e-08, -0.03848), (-1.036, -0.02092, -0.03848), (-0.9978, -0.0227, 0.0), (-0.02092, 1.036, -0.03848), (-0.0227, 0.9978, 0.0), (-0.04575, 0.4979, -1.863e-09), (-0.142, 0.4794, -1.863e-09), (-0.04118, 0.4481, -1.863e-09), (-0.1278, 0.4315, -1.863e-09), (-0.2328, 0.4425, -1.863e-09), (-0.2095, 0.3982, -1.863e-09), (-0.3147, 0.3886, -1.863e-09), (-0.2832, 0.3497, -1.863e-09), (-0.2877, -0.346, -1.863e-09), (-0.2147, -0.3955, -1.863e-09), (-0.2386, -0.4394, -1.863e-09), (-0.1334, -0.4298, -1.863e-09), (-0.04704, -0.4475, -1.863e-09), (-0.1483, -0.4775, -1.863e-09), (-0.05226, -0.4973, -1.863e-09), (-0.03579, -0.9965, 0.0), (-0.03452, -1.035, -0.03848), (0.03452, 1.035, -0.03848), (4.57e-09, 1.038, -0.03848), (0.05226, 0.4973, -1.863e-09), (0.03579, 0.9965, 0.0), (0.2386, 0.4394, -1.863e-09), (0.1483, 0.4775, -1.863e-09), (0.1334, 0.4298, -1.863e-09), (0.04704, 0.4475, -1.863e-09), (0.2147, 0.3955, -1.863e-09), (0.2877, 0.346, -1.863e-09), (0.3147, -0.3886, -1.863e-09), (0.2328, -0.4425, -1.863e-09), (0.2095, -0.3982, -1.863e-09), (0.2832, -0.3497, -1.863e-09), (0.1278, -0.4315, -1.863e-09), (0.04118, -0.4481, -1.863e-09), (0.142, -0.4794, -1.863e-09), (0.04575, -0.4979, -1.863e-09), (0.02092, -1.036, -0.03848), (3.43e-07, -1.038, -0.03848), (0.0227, -0.9978, 0.0), (0.3197, 0.3844, -1.863e-09), (0.3886, 0.3147, -1.863e-09), (0.3497, 0.2832, -1.863e-09), (0.4425, 0.2328, -1.863e-09), (0.3982, 0.2095, -1.863e-09), (0.4315, 0.1278, -1.863e-09), (0.4481, 0.04118, -1.863e-09), (0.4475, -0.04704, -1.863e-09), (0.4298, -0.1334, -1.863e-09), (0.3955, -0.2147, -1.863e-09), (0.346, -0.2877, -1.863e-09), (0.4394, -0.2386, -1.863e-09), (0.3844, -0.3197, -1.863e-09), (0.4794, 0.142, -1.863e-09), (0.4775, -0.1483, -1.863e-09), (0.4979, 0.04575, -1.863e-09), (0.4973, -0.05226, -1.863e-09), (1.035, -0.03451, -0.03848), (0.9965, -0.03579, 0.0), (1.036, 0.02092, -0.03848), (0.9978, 0.0227, 0.0), (1.038, 9.918e-07, -0.03848)], [], [(27, 59, 58, 26), (18, 50, 49, 17), (0, 35, 34, 1), (21, 53, 52, 20), (12, 44, 43, 11), (31, 63, 62, 30), (22, 54, 53, 21), (25, 57, 56, 24), (16, 48, 47, 15), (7, 39, 38, 6), (2, 33, 32, 3), (26, 58, 57, 25), (29, 61, 60, 28), (1, 34, 33, 2), (20, 52, 51, 19), (11, 43, 42, 10), (5, 37, 36, 4), (30, 62, 61, 29), (15, 47, 46, 14), (6, 38, 37, 5), (24, 56, 55, 23), (9, 41, 40, 8), (19, 51, 50, 18), (10, 42, 41, 9), (28, 60, 59, 27), (13, 45, 44, 12), (4, 36, 35, 0), (3, 32, 63, 31), (14, 46, 45, 13), (23, 55, 54, 22), (8, 40, 39, 7), (17, 49, 48, 16), (3, 197, 198, 178, 2), (16, 196, 216, 215, 17), (8, 174, 175, 176, 9), (24, 235, 239, 237, 25), (64, 65, 66, 67, 68, 69, 70, 173, 171, 169, 159, 160, 186, 184, 181, 180, 179), (123, 155, 124, 92), (77, 107, 108, 216, 196, 195), (79, 110, 111, 80), (71, 101, 102, 72), (88, 120, 121, 89), (80, 111, 112, 81), (83, 114, 115, 84), (75, 105, 106, 76), (67, 96, 97, 68), (84, 115, 116, 239, 235, 236), (78, 109, 110, 79), (86, 118, 119, 87), (65, 94, 95, 66), (87, 119, 120, 88), (90, 122, 123, 91), (74, 104, 105, 75), (66, 95, 96, 67), (82, 113, 114, 83), (69, 98, 99, 70), (91, 123, 92, 198, 197, 200), (70, 99, 100, 175, 174, 173), (85, 117, 118, 86), (72, 102, 103, 73), (64, 93, 94, 65), (89, 121, 122, 90), (73, 103, 104, 74), (81, 112, 113, 82), (68, 97, 98, 69), (76, 106, 107, 77), (125, 124, 155, 154, 153, 152, 151, 150, 149, 148, 147, 146, 145, 144, 143, 142, 141, 140, 139, 138, 137, 136, 135, 134, 133, 132, 131, 130, 129, 128, 127, 126), (99, 131, 132, 100), (117, 149, 150, 118), (108, 140, 141, 109), (93, 125, 126, 94), (102, 134, 135, 103), (121, 153, 154, 122), (112, 144, 145, 113), (103, 135, 136, 104), (106, 138, 139, 107), (97, 129, 130, 98), (116, 148, 149, 117), (107, 139, 140, 108), (110, 142, 143, 111), (101, 133, 134, 102), (92, 124, 125, 93), (120, 152, 153, 121), (111, 143, 144, 112), (105, 137, 138, 106), (96, 128, 129, 97), (114, 146, 147, 115), (115, 147, 148, 116), (100, 132, 133, 101), (118, 150, 151, 119), (109, 141, 142, 110), (94, 126, 127, 95), (119, 151, 152, 120), (122, 154, 155, 123), (95, 127, 128, 96), (113, 145, 146, 114), (104, 136, 137, 105), (98, 130, 131, 99), (196, 16, 194, 195), (226, 55, 56, 225), (191, 47, 48, 192), (199, 3, 31, 202), (182, 33, 34, 183), (158, 13, 12, 157), (174, 8, 171, 173), (166, 42, 43, 162), (229, 22, 21, 230), (204, 32, 33, 182), (238, 237, 239, 116, 117, 85), (211, 50, 51, 209), (190, 14, 13, 158), (185, 35, 36, 187), (165, 11, 10, 170), (207, 20, 19, 208), (163, 44, 45, 188), (224, 57, 58, 223), (234, 24, 23, 232), (194, 16, 15, 193), (187, 36, 37, 161), (205, 62, 63, 203), (184, 0, 1, 181), (222, 59, 60, 220), (213, 18, 17, 214), (220, 60, 61, 206), (210, 52, 53, 228), (233, 25, 237, 238), (172, 9, 176, 177), (228, 53, 54, 227), (200, 199, 202, 201, 218, 219, 221, 231, 233, 238, 85, 86, 87, 88, 89, 90, 91), (236, 234, 232, 229, 230, 207, 208, 213, 214, 217, 78, 79, 80, 81, 82, 83, 84), (195, 194, 193, 190, 158, 157, 165, 170, 172, 177, 71, 72, 73, 74, 75, 76, 77), (166, 162, 163, 188, 189, 191, 192, 212, 211, 209, 210, 228, 227, 226, 225, 224, 223, 222, 220, 206, 205, 203, 204, 182, 183, 185, 187, 161, 156, 164, 167, 168), (159, 6, 5, 160), (167, 40, 41, 168), (232, 23, 22, 229), (193, 15, 14, 190), (170, 10, 9, 172), (225, 56, 57, 224), (183, 34, 35, 185), (218, 29, 28, 219), (180, 2, 178, 179), (157, 12, 11, 165), (221, 27, 26, 231), (208, 19, 18, 213), (203, 63, 32, 204), (156, 38, 39, 164), (161, 37, 38, 156), (164, 39, 40, 167), (192, 48, 49, 212), (162, 43, 44, 163), (231, 26, 25, 233), (168, 41, 42, 166), (235, 24, 234, 236), (169, 7, 6, 159), (212, 49, 50, 211), (214, 17, 215, 217), (202, 31, 30, 201), (209, 51, 52, 210), (171, 8, 7, 169), (223, 58, 59, 222), (219, 28, 27, 221), (179, 178, 198, 92, 93, 64), (177, 176, 175, 100, 101, 71), (181, 1, 2, 180), (186, 4, 0, 184), (189, 46, 47, 191), (206, 61, 62, 205), (201, 30, 29, 218), (230, 21, 20, 207), (227, 54, 55, 226), (217, 215, 216, 108, 109, 78), (160, 5, 4, 186), (188, 45, 46, 189), (197, 3, 199, 200)])
me_circle.polygons.foreach_set('use_smooth', [True] * 174)
_uv = me_circle.uv_layers.new(name='UVMap')
_uv.uv.foreach_set('vector', [0.4159, 0.1442, 0.4098, 0.1548, 0.3824, 0.1491, 0.3854, 0.1379, 0.1957, 0.2285, 0.2116, 0.2306, 0.209, 0.2507, 0.1928, 0.2507, 0.505, 0.293, 0.49, 0.2887, 0.4981, 0.2694, 0.514, 0.2715, 0.2395, 0.1698, 0.251, 0.1778, 0.233, 0.1935, 0.2195, 0.1872, 0.2657, 0.3454, 0.2746, 0.3358, 0.2999, 0.3452, 0.2938, 0.3558, 0.5042, 0.2056, 0.4892, 0.2101, 0.4756, 0.1923, 0.489, 0.1859, 0.2639, 0.1555, 0.273, 0.1649, 0.251, 0.1778, 0.2395, 0.1698, 0.3538, 0.1358, 0.3539, 0.1472, 0.3254, 0.1493, 0.3222, 0.1382, 0.1961, 0.273, 0.212, 0.2707, 0.2204, 0.2899, 0.2055, 0.2944, 0.4178, 0.3552, 0.4115, 0.3447, 0.4367, 0.3351, 0.4458, 0.3445, 0.5169, 0.2493, 0.5007, 0.2493, 0.4977, 0.2293, 0.5136, 0.227, 0.3854, 0.1379, 0.3824, 0.1491, 0.3539, 0.1472, 0.3538, 0.1358, 0.4687, 0.1687, 0.4573, 0.1769, 0.4351, 0.1642, 0.444, 0.1546, 0.514, 0.2715, 0.4981, 0.2694, 0.5007, 0.2493, 0.5169, 0.2493, 0.2195, 0.1872, 0.233, 0.1935, 0.2197, 0.2113, 0.2047, 0.207, 0.2938, 0.3558, 0.2999, 0.3452, 0.3273, 0.3509, 0.3243, 0.3621, 0.4702, 0.3302, 0.4587, 0.3222, 0.4766, 0.3065, 0.4902, 0.3128, 0.489, 0.1859, 0.4756, 0.1923, 0.4573, 0.1769, 0.4687, 0.1687, 0.2055, 0.2944, 0.2204, 0.2899, 0.2341, 0.3077, 0.2207, 0.3141, 0.4458, 0.3445, 0.4367, 0.3351, 0.4587, 0.3222, 0.4702, 0.3302, 0.3222, 0.1382, 0.3254, 0.1493, 0.2981, 0.1553, 0.2918, 0.1448, 0.3559, 0.3642, 0.3558, 0.3528, 0.3842, 0.3507, 0.3875, 0.3618, 0.2047, 0.207, 0.2197, 0.2113, 0.2116, 0.2306, 0.1957, 0.2285, 0.3243, 0.3621, 0.3273, 0.3509, 0.3558, 0.3528, 0.3559, 0.3642, 0.444, 0.1546, 0.4351, 0.1642, 0.4098, 0.1548, 0.4159, 0.1442, 0.241, 0.3313, 0.2524, 0.3231, 0.2746, 0.3358, 0.2657, 0.3454, 0.4902, 0.3128, 0.4766, 0.3065, 0.49, 0.2887, 0.505, 0.293, 0.5136, 0.227, 0.4977, 0.2293, 0.4892, 0.2101, 0.5042, 0.2056, 0.2207, 0.3141, 0.2341, 0.3077, 0.2524, 0.3231, 0.241, 0.3313, 0.2918, 0.1448, 0.2981, 0.1553, 0.273, 0.1649, 0.2639, 0.1555, 0.3875, 0.3618, 0.3842, 0.3507, 0.4115, 0.3447, 0.4178, 0.3552, 0.1928, 0.2507, 0.209, 0.2507, 0.212, 0.2707, 0.1961, 0.273, 0.5136, 0.227, 0.6876, 0.219, 0.6898, 0.2268, 0.6898, 0.2316, 0.5169, 0.2493, 0.1961, 0.273, 0.02204, 0.281, 0.01984, 0.2732, 0.01984, 0.2684, 0.1928, 0.2507, 0.3875, 0.3618, 0.3989, 0.4845, 0.3878, 0.486, 0.381, 0.486, 0.3559, 0.3642, 0.3222, 0.1382, 0.3108, 0.01553, 0.3218, 0.01398, 0.3287, 0.01398, 0.3538, 0.1358, 0.6774, 0.2724, 0.665, 0.3163, 0.6407, 0.3577, 0.6054, 0.3949, 0.5605, 0.4265, 0.5076, 0.4514, 0.4489, 0.4685, 0.398, 0.4757, 0.3875, 0.3618, 0.4178, 0.3552, 0.4458, 0.3445, 0.4702, 0.3302, 0.4902, 0.3128, 0.505, 0.293, 0.514, 0.2715, 0.5169, 0.2493, 0.6774, 0.2328, 0.8717, 0.3392, 0.9042, 0.3392, 0.9042, 0.3885, 0.8717, 0.3885, 0.7097, 0.3415, 0.7421, 0.3392, 0.7421, 0.3885, 0.7222, 0.3871, 0.7222, 0.3792, 0.7097, 0.378, 0.04465, 0.1837, 0.01364, 0.1771, 0.04038, 0.1316, 0.06897, 0.1423, 0.3231, 0.4773, 0.3199, 0.5, 0.2513, 0.4904, 0.2607, 0.4685, 0.5605, 0.07347, 0.581, 0.05581, 0.6305, 0.09063, 0.6054, 0.1051, 0.06897, 0.1423, 0.04038, 0.1316, 0.07922, 0.09063, 0.1043, 0.1051, 0.202, 0.04859, 0.1868, 0.02845, 0.2513, 0.009607, 0.2607, 0.03146, 0.1043, 0.3949, 0.07922, 0.4094, 0.04038, 0.3684, 0.06897, 0.3577, 0.6054, 0.3949, 0.6305, 0.4094, 0.581, 0.4442, 0.5605, 0.4265, 0.9042, 0.3415, 0.9366, 0.3392, 0.9366, 0.3885, 0.9166, 0.3871, 0.9166, 0.3792, 0.9042, 0.378, 0.03226, 0.2276, 0.0, 0.2254, 0.01364, 0.1771, 0.04465, 0.1837, 0.4489, 0.03146, 0.4583, 0.009607, 0.5229, 0.02845, 0.5076, 0.04859, 0.665, 0.3163, 0.696, 0.3229, 0.6693, 0.3684, 0.6407, 0.3577, 0.5076, 0.04859, 0.5229, 0.02845, 0.581, 0.05581, 0.5605, 0.07347, 0.6407, 0.1423, 0.6693, 0.1316, 0.696, 0.1771, 0.665, 0.1837, 0.1492, 0.4265, 0.1286, 0.4442, 0.07922, 0.4094, 0.1043, 0.3949, 0.6407, 0.3577, 0.6693, 0.3684, 0.6305, 0.4094, 0.6054, 0.3949, 0.1492, 0.07347, 0.1286, 0.05581, 0.1868, 0.02845, 0.202, 0.04859, 0.5076, 0.4514, 0.5229, 0.4715, 0.4583, 0.4904, 0.4489, 0.4685, 0.8393, 0.3415, 0.8717, 0.3392, 0.8717, 0.3885, 0.8518, 0.3871, 0.8518, 0.3792, 0.8393, 0.378, 0.8393, 0.4212, 0.8069, 0.4234, 0.8069, 0.3742, 0.8269, 0.3756, 0.8269, 0.3835, 0.8393, 0.3846, 0.3866, 0.02273, 0.3898, 5.445e-08, 0.4583, 0.009607, 0.4489, 0.03146, 0.2607, 0.4685, 0.2513, 0.4904, 0.1868, 0.4715, 0.202, 0.4514, 0.6774, 0.2724, 0.7097, 0.2746, 0.696, 0.3229, 0.665, 0.3163, 0.6054, 0.1051, 0.6305, 0.09063, 0.6693, 0.1316, 0.6407, 0.1423, 0.202, 0.4514, 0.1868, 0.4715, 0.1286, 0.4442, 0.1492, 0.4265, 0.1043, 0.1051, 0.07922, 0.09063, 0.1286, 0.05581, 0.1492, 0.07347, 0.5605, 0.4265, 0.581, 0.4442, 0.5229, 0.4715, 0.5076, 0.4514, 0.06897, 0.3577, 0.04038, 0.3684, 0.01364, 0.3229, 0.04465, 0.3163, 0.01364, 0.8229, 0.0, 0.7746, 3.864e-08, 0.7254, 0.01364, 0.6771, 0.04038, 0.6316, 0.07922, 0.5906, 0.1286, 0.5558, 0.1868, 0.5285, 0.2513, 0.5096, 0.3199, 0.5, 0.3898, 0.5, 0.4583, 0.5096, 0.5229, 0.5285, 0.581, 0.5558, 0.6305, 0.5906, 0.6693, 0.6316, 0.696, 0.6771, 0.7097, 0.7254, 0.7097, 0.7746, 0.696, 0.8229, 0.6693, 0.8684, 0.6305, 0.9094, 0.581, 0.9442, 0.5229, 0.9715, 0.4583, 0.9904, 0.3898, 1.0, 0.3199, 1.0, 0.2513, 0.9904, 0.1868, 0.9715, 0.1286, 0.9442, 0.07922, 0.9094, 0.04038, 0.8684, 0.8069, 0.4234, 0.7745, 0.4234, 0.7745, 0.3742, 0.8069, 0.3742, 0.9366, 0.4368, 0.969, 0.4368, 0.969, 0.4823, 0.9366, 0.4823, 0.7421, 0.3885, 0.7745, 0.3885, 0.7745, 0.4368, 0.7421, 0.4368, 0.8717, 0.4368, 0.9042, 0.4368, 0.9042, 0.4823, 0.8717, 0.4823, 0.8069, 0.2804, 0.7745, 0.2804, 0.7745, 0.2394, 0.8069, 0.2394, 0.8717, 0.2455, 0.9042, 0.2455, 0.9042, 0.2909, 0.8717, 0.2909, 0.9366, 0.2045, 0.969, 0.2045, 0.969, 0.2455, 0.9366, 0.2455, 0.8069, 0.2394, 0.7745, 0.2394, 0.7745, 0.2045, 0.8069, 0.2045, 0.7421, 0.2909, 0.7745, 0.2909, 0.7745, 0.3392, 0.7421, 0.3392, 0.8069, 0.5172, 0.7745, 0.5172, 0.7745, 0.4717, 0.8069, 0.4717, 0.9366, 0.3885, 0.969, 0.3885, 0.969, 0.4368, 0.9366, 0.4368, 0.7421, 0.3392, 0.7745, 0.3392, 0.7745, 0.3885, 0.7421, 0.3885, 0.7421, 0.4823, 0.7745, 0.4823, 0.7745, 0.5233, 0.7421, 0.5233, 0.8069, 0.3259, 0.7745, 0.3259, 0.7745, 0.2804, 0.8069, 0.2804, 0.8717, 0.3885, 0.9042, 0.3885, 0.9042, 0.4368, 0.8717, 0.4368, 0.8717, 0.2045, 0.9042, 0.2045, 0.9042, 0.2455, 0.8717, 0.2455, 0.7421, 0.5233, 0.7745, 0.5233, 0.7745, 0.5581, 0.7421, 0.5581, 0.7421, 0.2455, 0.7745, 0.2455, 0.7745, 0.2909, 0.7421, 0.2909, 0.8069, 0.5581, 0.7745, 0.5581, 0.7745, 0.5172, 0.8069, 0.5172, 0.9366, 0.2909, 0.969, 0.2909, 0.969, 0.3392, 0.9366, 0.3392, 0.9366, 0.3392, 0.969, 0.3392, 0.969, 0.3885, 0.9366, 0.3885, 0.8069, 0.3742, 0.7745, 0.3742, 0.7745, 0.3259, 0.8069, 0.3259, 0.9366, 0.4823, 0.969, 0.4823, 0.969, 0.5233, 0.9366, 0.5233, 0.7421, 0.4368, 0.7745, 0.4368, 0.7745, 0.4823, 0.7421, 0.4823, 0.8717, 0.4823, 0.9042, 0.4823, 0.9042, 0.5233, 0.8717, 0.5233, 0.9366, 0.5233, 0.969, 0.5233, 0.969, 0.5581, 0.9366, 0.5581, 0.8717, 0.2909, 0.9042, 0.2909, 0.9042, 0.3392, 0.8717, 0.3392, 0.8717, 0.5233, 0.9042, 0.5233, 0.9042, 0.5581, 0.8717, 0.5581, 0.9366, 0.2455, 0.969, 0.2455, 0.969, 0.2909, 0.9366, 0.2909, 0.7421, 0.2045, 0.7745, 0.2045, 0.7745, 0.2455, 0.7421, 0.2455, 0.8069, 0.4717, 0.7745, 0.4717, 0.7745, 0.4234, 0.8069, 0.4234, 0.8792, 0.5581, 0.8792, 0.68, 0.8667, 0.68, 0.8667, 0.5669, 0.969, 0.257, 0.9815, 0.257, 0.9815, 0.277, 0.969, 0.277, 0.969, 0.4023, 0.9815, 0.4023, 0.9815, 0.4223, 0.969, 0.4223, 0.8269, 0.5581, 0.8393, 0.5581, 0.8393, 0.5804, 0.8269, 0.5804, 0.9815, 0.548, 0.969, 0.548, 0.969, 0.5287, 0.9815, 0.5287, 0.8418, 0.6214, 0.8543, 0.6214, 0.8543, 0.6386, 0.8418, 0.6386, 0.9042, 0.5581, 0.9042, 0.68, 0.8917, 0.68, 0.8917, 0.5669, 0.9939, 0.2381, 0.9815, 0.2381, 0.9815, 0.2202, 0.9939, 0.2202, 0.7745, 0.6018, 0.787, 0.6018, 0.787, 0.6214, 0.7745, 0.6214, 0.9815, 0.5681, 0.969, 0.5681, 0.969, 0.548, 0.9815, 0.548, 0.3305, 0.02273, 0.3287, 0.01398, 0.3218, 0.01398, 0.3199, 0.0, 0.3898, 5.445e-08, 0.3866, 0.02273, 0.969, 0.4617, 0.9815, 0.4617, 0.9815, 0.4795, 0.969, 0.4795, 0.8418, 0.6018, 0.8543, 0.6018, 0.8543, 0.6214, 0.8418, 0.6214, 0.9815, 0.5109, 0.969, 0.5109, 0.969, 0.4952, 0.9815, 0.4952, 0.8144, 0.5994, 0.8019, 0.5994, 0.8019, 0.5796, 0.8144, 0.5796, 0.8144, 0.5581, 0.8269, 0.5581, 0.8269, 0.5755, 0.8144, 0.5755, 0.969, 0.3499, 0.9815, 0.3499, 0.9815, 0.3654, 0.969, 0.3654, 0.969, 0.297, 0.9815, 0.297, 0.9815, 0.3164, 0.969, 0.3164, 0.7745, 0.5581, 0.787, 0.5581, 0.787, 0.5804, 0.7745, 0.5804, 0.8418, 0.5581, 0.8543, 0.5581, 0.8543, 0.5804, 0.8418, 0.5804, 0.9939, 0.3499, 0.9815, 0.3499, 0.9815, 0.3344, 0.9939, 0.3344, 0.9815, 0.6074, 0.969, 0.6074, 0.969, 0.5881, 0.9815, 0.5881, 0.7894, 0.5755, 0.8019, 0.5755, 0.8019, 0.5954, 0.7894, 0.5954, 0.969, 0.3342, 0.9815, 0.3342, 0.9815, 0.3499, 0.969, 0.3499, 0.8144, 0.5954, 0.8269, 0.5954, 0.8269, 0.6168, 0.8144, 0.6168, 0.9815, 0.6405, 0.969, 0.6405, 0.969, 0.6251, 0.9815, 0.6251, 0.969, 0.2045, 0.9815, 0.2045, 0.9815, 0.22, 0.969, 0.22, 0.7222, 0.6811, 0.7097, 0.6811, 0.7097, 0.5581, 0.7222, 0.567, 0.7346, 0.6811, 0.7222, 0.6811, 0.7222, 0.5581, 0.7346, 0.567, 0.969, 0.22, 0.9815, 0.22, 0.9815, 0.2377, 0.969, 0.2377, 0.6751, 0.2196, 0.5136, 0.227, 0.5042, 0.2056, 0.489, 0.1859, 0.4687, 0.1687, 0.444, 0.1546, 0.4159, 0.1442, 0.3854, 0.1379, 0.3538, 0.1358, 0.3305, 0.02273, 0.3866, 0.02273, 0.4489, 0.03146, 0.5076, 0.04859, 0.5605, 0.07347, 0.6054, 0.1051, 0.6407, 0.1423, 0.665, 0.1837, 0.3116, 0.02433, 0.3222, 0.1382, 0.2918, 0.1448, 0.2639, 0.1555, 0.2395, 0.1698, 0.2195, 0.1872, 0.2047, 0.207, 0.1957, 0.2285, 0.1928, 0.2507, 0.03226, 0.2672, 0.03226, 0.2276, 0.04465, 0.1837, 0.06897, 0.1423, 0.1043, 0.1051, 0.1492, 0.07347, 0.202, 0.04859, 0.2607, 0.03146, 0.03453, 0.2804, 0.1961, 0.273, 0.2055, 0.2944, 0.2207, 0.3141, 0.241, 0.3313, 0.2657, 0.3454, 0.2938, 0.3558, 0.3243, 0.3621, 0.3559, 0.3642, 0.3792, 0.4773, 0.3231, 0.4773, 0.2607, 0.4685, 0.202, 0.4514, 0.1492, 0.4265, 0.1043, 0.3949, 0.06897, 0.3577, 0.04465, 0.3163, 0.8405, 0.2045, 0.8125, 0.2006, 0.7861, 0.1929, 0.7623, 0.1817, 0.7421, 0.1675, 0.7262, 0.1507, 0.7153, 0.1321, 0.7097, 0.1123, 0.7097, 0.0922, 0.7153, 0.07244, 0.7262, 0.05383, 0.7421, 0.03708, 0.7623, 0.02283, 0.7861, 0.01164, 0.8125, 0.00393, 0.8405, 0.0, 0.8691, 2.042e-08, 0.8972, 0.00393, 0.9236, 0.01164, 0.9474, 0.02283, 0.9676, 0.03708, 0.9835, 0.05383, 0.9944, 0.07244, 1.0, 0.0922, 1.0, 0.1123, 0.9944, 0.1321, 0.9835, 0.1507, 0.9676, 0.1675, 0.9474, 0.1817, 0.9236, 0.1929, 0.8972, 0.2006, 0.8691, 0.2045, 0.762, 0.6018, 0.7745, 0.6018, 0.7745, 0.6214, 0.762, 0.6214, 0.9939, 0.2774, 0.9815, 0.2774, 0.9815, 0.2574, 0.9939, 0.2574, 0.7745, 0.5804, 0.787, 0.5804, 0.787, 0.6018, 0.7745, 0.6018, 0.8418, 0.5804, 0.8543, 0.5804, 0.8543, 0.6018, 0.8418, 0.6018, 0.8144, 0.5796, 0.8019, 0.5796, 0.8019, 0.5581, 0.8144, 0.5581, 0.969, 0.277, 0.9815, 0.277, 0.9815, 0.297, 0.969, 0.297, 0.9815, 0.5287, 0.969, 0.5287, 0.969, 0.5109, 0.9815, 0.5109, 0.8269, 0.6214, 0.8393, 0.6214, 0.8393, 0.6386, 0.8269, 0.6386, 0.7596, 0.6811, 0.7471, 0.6811, 0.7471, 0.5581, 0.7596, 0.567, 0.8144, 0.6168, 0.8019, 0.6168, 0.8019, 0.5994, 0.8144, 0.5994, 0.8019, 0.6581, 0.7894, 0.6581, 0.7894, 0.6383, 0.8019, 0.6383, 0.8144, 0.5755, 0.8269, 0.5755, 0.8269, 0.5954, 0.8144, 0.5954, 0.9815, 0.5881, 0.969, 0.5881, 0.969, 0.5681, 0.9815, 0.5681, 0.9939, 0.3167, 0.9815, 0.3167, 0.9815, 0.2975, 0.9939, 0.2975, 0.9939, 0.3344, 0.9815, 0.3344, 0.9815, 0.3167, 0.9939, 0.3167, 0.9939, 0.2975, 0.9815, 0.2975, 0.9815, 0.2774, 0.9939, 0.2774, 0.969, 0.4223, 0.9815, 0.4223, 0.9815, 0.4424, 0.969, 0.4424, 0.9939, 0.2202, 0.9815, 0.2202, 0.9815, 0.2045, 0.9939, 0.2045, 0.8019, 0.6383, 0.7894, 0.6383, 0.7894, 0.6168, 0.8019, 0.6168, 0.9939, 0.2574, 0.9815, 0.2574, 0.9815, 0.2381, 0.9939, 0.2381, 0.8792, 0.68, 0.8792, 0.5581, 0.8917, 0.5581, 0.8917, 0.6712, 0.762, 0.5804, 0.7745, 0.5804, 0.7745, 0.6018, 0.762, 0.6018, 0.969, 0.4424, 0.9815, 0.4424, 0.9815, 0.4617, 0.969, 0.4617, 0.7471, 0.6811, 0.7346, 0.6811, 0.7346, 0.5581, 0.7471, 0.567, 0.8269, 0.5804, 0.8393, 0.5804, 0.8393, 0.6018, 0.8269, 0.6018, 0.969, 0.4795, 0.9815, 0.4795, 0.9815, 0.4952, 0.969, 0.4952, 0.762, 0.5581, 0.7745, 0.5581, 0.7745, 0.5804, 0.762, 0.5804, 0.969, 0.3164, 0.9815, 0.3164, 0.9815, 0.3342, 0.969, 0.3342, 0.8019, 0.6755, 0.7894, 0.6755, 0.7894, 0.6581, 0.8019, 0.6581, 0.6774, 0.2328, 0.6898, 0.2316, 0.6898, 0.2268, 0.7097, 0.2254, 0.7097, 0.2746, 0.6774, 0.2724, 0.3792, 0.4773, 0.381, 0.486, 0.3878, 0.486, 0.3898, 0.5, 0.3199, 0.5, 0.3231, 0.4773, 0.7894, 0.5954, 0.8019, 0.5954, 0.8019, 0.6168, 0.7894, 0.6168, 0.7894, 0.5581, 0.8019, 0.5581, 0.8019, 0.5755, 0.7894, 0.5755, 0.969, 0.383, 0.9815, 0.383, 0.9815, 0.4023, 0.969, 0.4023, 0.9815, 0.6251, 0.969, 0.6251, 0.969, 0.6074, 0.9815, 0.6074, 0.8269, 0.6018, 0.8393, 0.6018, 0.8393, 0.6214, 0.8269, 0.6214, 0.7745, 0.6214, 0.787, 0.6214, 0.787, 0.6386, 0.7745, 0.6386, 0.969, 0.2377, 0.9815, 0.2377, 0.9815, 0.257, 0.969, 0.257, 0.03226, 0.2672, 0.01984, 0.2684, 0.01984, 0.2732, 3.864e-08, 0.2746, 0.0, 0.2254, 0.03226, 0.2276, 0.762, 0.6214, 0.7745, 0.6214, 0.7745, 0.6386, 0.762, 0.6386, 0.969, 0.3654, 0.9815, 0.3654, 0.9815, 0.383, 0.969, 0.383, 0.8543, 0.68, 0.8543, 0.5581, 0.8667, 0.5581, 0.8667, 0.6712])
me_circle.materials.append(mat_material_001)
me_circle.use_remesh_preserve_volume = False
me_circle.use_remesh_preserve_attributes = False
me_circle.use_mirror_vertex_groups = False
me_circle.update()
me_circle_002 = bpy.data.meshes.new('Circle.002')
me_circle_002.from_pydata([(-1.202, 1.202, -0.05), (-1.571, 0.6506, -0.05), (-1.7, -2.96e-07, -0.05), (-1.571, -0.6506, -0.05), (-1.202, -1.202, -0.05), (-0.6506, -1.571, -0.05), (0.6506, -1.571, -0.05), (1.571, -0.6506, -0.05), (1.202, 1.202, -0.05), (0.6506, 1.571, -0.05), (-2.284e-07, 1.7, -0.05), (-0.6506, 1.571, -0.05), (-2.828e-08, -1.7, -0.05), (1.202, -1.202, -0.05), (1.7, 2.554e-07, -0.05), (1.571, 0.6506, -0.05), (-2.064e-07, 1.819, 0.19), (-0.6961, 1.681, 0.19), (-1.286, 1.286, 0.19), (-1.681, 0.6961, 0.19), (-1.819, -3.177e-07, 0.19), (-1.681, -0.6961, 0.19), (-1.286, -1.286, 0.19), (-0.6961, -1.681, 0.19), (7.735e-09, -1.819, 0.19), (0.6961, -1.681, 0.19), (1.286, -1.286, 0.19), (1.681, -0.6961, 0.19), (1.819, 2.723e-07, 0.19), (1.681, 0.6961, 0.19), (1.286, 1.286, 0.19), (0.6961, 1.681, 0.19), (0.6321, 1.526, 0.262), (1.168, 1.168, 0.262), (1.526, 0.6321, 0.262), (1.652, 2.486e-07, 0.262), (1.526, -0.6321, 0.262), (1.168, -1.168, 0.262), (0.6321, -1.526, 0.262), (7.045e-09, -1.652, 0.262), (-0.6321, -1.526, 0.262), (-1.168, -1.168, 0.262), (-1.526, -0.6321, 0.262), (-1.652, -2.871e-07, 0.262), (-1.526, 0.6321, 0.262), (-1.168, 1.168, 0.262), (-0.6321, 1.526, 0.262), (-1.874e-07, 1.652, 0.262), (0.6005, 1.45, 0.094), (1.11, 1.11, 0.094), (1.45, 0.6005, 0.094), (1.569, 2.376e-07, 0.094), (1.45, -0.6005, 0.094), (1.11, -1.11, 0.094), (0.6005, -1.45, 0.094), (-1.744e-08, -1.569, 0.094), (-0.6005, -1.45, 0.094), (-1.11, -1.11, 0.094), (-1.45, -0.6005, 0.094), (-1.569, -2.713e-07, 0.094), (-1.45, 0.6005, 0.094), (-1.11, 1.11, 0.094), (-0.6005, 1.45, 0.094), (-2.022e-07, 1.569, 0.094), (0.685, 1.479, 0.43), (0.5611, 1.53, 0.43), (0.6146, 1.484, 0.3595), (1.195, 1.116, 0.4262), (-0.0192, 0.04634, 0.6734), (1.136, 1.136, 0.3595), (1.53, 0.5611, 0.43), (1.479, 0.685, 0.43), (1.484, 0.6146, 0.3595), (-0.03547, 0.03547, 0.6734), (-0.04634, 0.0192, 0.6734), (1.606, 2.415e-07, 0.3595), (-0.05016, -6.067e-09, 0.6734), (1.53, -0.5611, 0.43), (1.484, -0.6146, 0.3595), (1.116, -1.195, 0.4262), (1.195, -1.116, 0.4262), (1.136, -1.136, 0.3595), (-0.04634, -0.0192, 0.6734), (0.685, -1.479, 0.43), (0.6146, -1.484, 0.3595), (0.04634, -0.0192, 0.6734), (-3.787e-08, -0.05016, 0.6734), (1.531e-08, -1.606, 0.3595), (0.03547, 0.03547, 0.6734), (-0.5611, -1.53, 0.43), (-0.6146, -1.484, 0.3595), (-0.03547, -0.03547, 0.6734), (-1.116, -1.195, 0.4262), (-1.136, -1.136, 0.3595), (-1.53, -0.5611, 0.43), (-0.0192, -0.04634, 0.6734), (-1.484, -0.6146, 0.3595), (0.0192, -0.04634, 0.6734), (0.03547, -0.03547, 0.6734), (-1.606, -2.794e-07, 0.3595), (0.05016, 1.02e-08, 0.6734), (0.04634, 0.0192, 0.6734), (-1.484, 0.6146, 0.3595), (0.0192, 0.04634, 0.6734), (-4.377e-08, 0.05016, 0.6734), (-1.136, 1.136, 0.3595), (-0.5611, 1.53, 0.43), (0.04744, 0.1145, 0.5524), (-0.6146, 1.484, 0.3595), (-0.06713, 1.629, 0.43), (-1.738e-07, 1.606, 0.3595), (0.06713, 1.629, 0.43), (0.1145, 0.04744, 0.5524), (-1.675e-07, 1.743, 0.359), (0.08766, 0.08766, 0.5524), (-0.685, 1.479, 0.43), (0.04744, -0.1145, 0.5524), (-0.6667, 1.61, 0.359), (-1.195, 1.116, 0.4262), (-1.116, 1.195, 0.4262), (-1.223, 1.223, 0.3666), (-1.53, 0.5611, 0.43), (-1.479, 0.685, 0.43), (-1.61, 0.6667, 0.359), (-1.629, -0.06713, 0.43), (-1.629, 0.06713, 0.43), (-1.743, -3.053e-07, 0.359), (-1.479, -0.685, 0.43), (-0.04744, -0.1145, 0.5524), (-1.61, -0.6667, 0.359), (-3.138e-08, -0.124, 0.5524), (-1.195, -1.116, 0.4262), (-1.223, -1.223, 0.3666), (0.124, 2.081e-08, 0.5524), (-0.685, -1.479, 0.43), (-0.6667, -1.61, 0.359), (0.06713, -1.629, 0.43), (-0.06713, -1.629, 0.43), (3.777e-08, -1.743, 0.359), (0.08766, -0.08766, 0.5524), (0.5611, -1.53, 0.43), (0.6667, -1.61, 0.359), (0.1145, -0.04744, 0.5524), (-0.08766, -0.08766, 0.5524), (1.223, -1.223, 0.3666), (-0.1145, -0.04744, 0.5524), (1.479, -0.685, 0.43), (1.61, -0.6667, 0.359), (1.629, 0.06713, 0.43), (1.629, -0.06713, 0.43), (1.743, 2.601e-07, 0.359), (-0.124, -1.94e-08, 0.5524), (-0.1145, 0.04744, 0.5524), (1.61, 0.6667, 0.359), (1.116, 1.195, 0.4262), (-0.08766, 0.08766, 0.5524), (1.223, 1.223, 0.3666), (-4.597e-08, 0.124, 0.5524), (-0.04744, 0.1145, 0.5524), (0.6667, 1.61, 0.359), (0.3459, 0.835, 0.13), (0.6391, 0.6391, 0.13), (0.835, 0.3459, 0.13), (0.9038, 1.41e-07, 0.13), (0.835, -0.3459, 0.13), (0.6391, -0.6391, 0.13), (0.3459, -0.835, 0.13), (-4.442e-08, -0.9038, 0.13), (-0.3459, -0.835, 0.13), (-0.6391, -0.6391, 0.13), (-0.835, -0.3459, 0.13), (-0.9038, -1.522e-07, 0.13), (-0.835, 0.3459, 0.13), (-0.6391, 0.6391, 0.13), (-0.3459, 0.835, 0.13), (-1.508e-07, 0.9038, 0.13), (0.2802, 0.6764, 0.418), (0.5177, 0.5177, 0.418), (0.6764, 0.2802, 0.418), (0.7321, 1.151e-07, 0.418), (0.6764, -0.2802, 0.418), (0.5177, -0.5177, 0.418), (0.2802, -0.6764, 0.418), (-1.835e-08, -0.7321, 0.418), (-0.2802, -0.6764, 0.418), (-0.5177, -0.5177, 0.418), (-0.6764, -0.2802, 0.418), (-0.7321, -1.224e-07, 0.418), (-0.6764, 0.2802, 0.418), (-0.5177, 0.5177, 0.418), (-0.2802, 0.6764, 0.418), (-1.045e-07, 0.7321, 0.418), (0.3113, 0.7515, 0.178), (0.5752, 0.5752, 0.178), (0.7515, 0.3113, 0.178), (0.8134, 1.28e-07, 0.178), (0.7515, -0.3113, 0.178), (0.5752, -0.5752, 0.178), (0.3113, -0.7515, 0.178), (-5.397e-08, -0.8134, 0.178), (-0.3113, -0.7515, 0.178), (-0.5752, -0.5752, 0.178), (-0.7515, -0.3113, 0.178), (-0.8134, -1.359e-07, 0.178), (-0.7515, 0.3113, 0.178), (-0.5752, 0.5752, 0.178), (-0.3113, 0.7515, 0.178), (-1.497e-07, 0.8134, 0.178), (0.2179, 0.5261, 0.178), (0.4026, 0.4026, 0.178), (0.5261, 0.2179, 0.178), (0.5694, 8.935e-08, 0.178), (0.5261, -0.2179, 0.178), (0.4026, -0.4026, 0.178), (0.2179, -0.5261, 0.178), (-5.604e-08, -0.5694, 0.178), (-0.2179, -0.5261, 0.178), (-0.4026, -0.4026, 0.178), (-0.5261, -0.2179, 0.178), (-0.5694, -9.534e-08, 0.178), (-0.5261, 0.2179, 0.178), (-0.4026, 0.4026, 0.178), (-0.2179, 0.5261, 0.178), (-1.231e-07, 0.5694, 0.178), (0.1307, 0.3156, 0.49), (-0.09149, 0.2209, 0.5524), (0.3156, 0.1307, 0.49), (0.3416, 5.48e-08, 0.49), (-0.1691, 0.1691, 0.5524), (-0.2209, 0.09149, 0.5524), (-0.2391, -4.019e-08, 0.5524), (-0.2209, -0.09149, 0.5524), (-0.1307, -0.3156, 0.49), (-0.2416, -0.2416, 0.49), (0.2209, -0.09149, 0.5524), (-2.428e-08, -0.2391, 0.5524), (0.1691, 0.1691, 0.5524), (-0.2416, 0.2416, 0.49), (-0.1691, -0.1691, 0.5524), (-6.638e-08, 0.3416, 0.49), (-0.09149, -0.2209, 0.5524), (0.2416, 0.2416, 0.49), (0.09149, -0.2209, 0.5524), (0.1691, -0.1691, 0.5524), (0.3156, -0.1307, 0.49), (0.2416, -0.2416, 0.49), (0.1307, -0.3156, 0.49), (-2.617e-08, -0.3416, 0.49), (0.2391, 3.736e-08, 0.5524), (0.2209, 0.09149, 0.5524), (-0.3156, -0.1307, 0.49), (-0.3416, -5.601e-08, 0.49), (-0.3156, 0.1307, 0.49), (0.09149, 0.2209, 0.5524), (-0.1307, 0.3156, 0.49), (-5.243e-08, 0.2391, 0.5524), (-0.1525, 0.3681, 0.25), (-9.991e-08, 0.3985, 0.25), (-0.2818, 0.2818, 0.25), (-0.3681, 0.1525, 0.25), (-0.3985, -6.649e-08, 0.25), (-0.3681, -0.1525, 0.25), (-0.2818, -0.2818, 0.25), (0.09149, 0.2209, 0.25), (0.2209, 0.09149, 0.25), (0.1691, 0.1691, 0.25), (0.2818, -0.2818, 0.25), (0.3681, -0.1525, 0.25), (0.3985, 6.275e-08, 0.25), (0.09149, -0.2209, 0.25), (-0.09149, -0.2209, 0.25), (-6.518e-08, -0.2391, 0.25), (0.2391, 3.736e-08, 0.25), (0.1691, -0.1691, 0.25), (0.2209, -0.09149, 0.25), (-0.1691, -0.1691, 0.25), (-0.2209, -0.09149, 0.25), (-0.2391, -4.019e-08, 0.25), (-0.2209, 0.09149, 0.25), (-0.1525, -0.3681, 0.25), (-5.3e-08, -0.3985, 0.25), (0.1525, -0.3681, 0.25), (-0.1691, 0.1691, 0.25), (-9.332e-08, 0.2391, 0.25), (-0.09149, 0.2209, 0.25), (0.3681, 0.1525, 0.25), (0.2818, 0.2818, 0.25), (0.1525, 0.3681, 0.25)], [], [(11, 10, 9, 8, 15, 14, 7, 13, 6, 12, 5, 4, 3, 2, 1, 0), (13, 7, 27, 26), (96, 93, 41, 42), (75, 72, 34, 35), (99, 96, 42, 43), (78, 75, 35, 36), (102, 99, 43, 44), (81, 78, 36, 37), (105, 102, 44, 45), (84, 81, 37, 38), (110, 108, 46, 47), (87, 84, 38, 39), (66, 110, 47, 32), (16, 17, 117, 113), (90, 87, 39, 40), (69, 66, 32, 33), (93, 90, 40, 41), (152, 151, 76, 74), (17, 18, 120, 117), (1, 2, 20, 19), (7, 14, 28, 27), (2, 3, 21, 20), (14, 15, 29, 28), (3, 4, 22, 21), (15, 8, 30, 29), (4, 5, 23, 22), (8, 9, 31, 30), (5, 12, 24, 23), (10, 11, 17, 16), (9, 10, 16, 31), (12, 6, 25, 24), (11, 0, 18, 17), (6, 13, 26, 25), (0, 1, 19, 18), (72, 69, 33, 34), (25, 26, 144, 141), (18, 19, 123, 120), (26, 27, 147, 144), (19, 20, 126, 123), (27, 28, 150, 147), (20, 21, 129, 126), (28, 29, 153, 150), (21, 22, 132, 129), (29, 30, 156, 153), (22, 23, 135, 132), (30, 31, 159, 156), (23, 24, 138, 135), (24, 25, 141, 138), (31, 16, 113, 159), (37, 36, 52, 53), (130, 116, 97, 86), (151, 145, 82, 76), (116, 139, 98, 97), (157, 158, 68, 104), (158, 155, 73, 68), (112, 114, 88, 101), (145, 143, 91, 82), (133, 112, 101, 100), (114, 107, 103, 88), (108, 105, 45, 46), (139, 142, 85, 98), (107, 157, 104, 103), (143, 128, 95, 91), (142, 133, 100, 85), (155, 152, 74, 73), (55, 54, 166, 167), (42, 41, 57, 58), (36, 35, 51, 52), (41, 40, 56, 57), (35, 34, 50, 51), (47, 46, 62, 63), (34, 33, 49, 50), (40, 39, 55, 56), (46, 45, 61, 62), (33, 32, 48, 49), (45, 44, 60, 61), (32, 47, 63, 48), (39, 38, 54, 55), (44, 43, 59, 60), (38, 37, 53, 54), (43, 42, 58, 59), (64, 65, 66), (67, 154, 69), (70, 71, 72), (149, 148, 75), (146, 77, 78), (79, 80, 81), (140, 83, 84), (137, 136, 87), (134, 89, 90), (131, 92, 93), (94, 127, 96), (125, 124, 99), (122, 121, 102), (119, 118, 105), (106, 115, 108), (109, 110, 111), (111, 113, 109), (115, 106, 117), (118, 119, 120), (121, 122, 123), (124, 125, 126), (127, 94, 129), (92, 131, 132), (89, 134, 135), (136, 137, 138), (83, 140, 141), (80, 79, 144), (77, 146, 147), (148, 149, 150), (71, 70, 153), (154, 67, 156), (65, 64, 159), (68, 73, 74, 76, 82, 91, 95, 86, 97, 98, 85, 100, 101, 88, 103, 104), (242, 243, 139, 116), (238, 240, 128, 143), (243, 234, 142, 139), (236, 253, 107, 114), (231, 238, 143, 145), (249, 236, 114, 112), (230, 231, 145, 151), (235, 242, 116, 130), (228, 229, 152, 155), (229, 230, 151, 152), (240, 235, 130, 128), (225, 228, 155, 158), (253, 255, 157, 107), (234, 248, 133, 142), (255, 225, 158, 157), (110, 66, 65, 111), (66, 69, 154, 64), (69, 72, 71, 67), (72, 75, 148, 70), (75, 78, 77, 149), (78, 81, 80, 146), (81, 84, 83, 79), (84, 87, 136, 140), (87, 90, 89, 137), (90, 93, 92, 134), (93, 96, 127, 131), (96, 99, 124, 94), (99, 102, 121, 125), (102, 105, 118, 122), (105, 108, 115, 119), (108, 110, 109, 106), (106, 109, 113, 117), (119, 115, 117, 120), (122, 118, 120, 123), (125, 121, 123, 126), (94, 124, 126, 129), (131, 127, 129, 132), (134, 92, 132, 135), (137, 89, 135, 138), (140, 136, 138, 141), (79, 83, 141, 144), (146, 80, 144, 147), (149, 77, 147, 150), (70, 148, 150, 153), (67, 71, 153, 156), (64, 154, 156, 159), (111, 65, 159, 113), (128, 130, 86, 95), (164, 163, 179, 180), (62, 61, 173, 174), (54, 53, 165, 166), (61, 60, 172, 173), (53, 52, 164, 165), (60, 59, 171, 172), (52, 51, 163, 164), (59, 58, 170, 171), (51, 50, 162, 163), (58, 57, 169, 170), (50, 49, 161, 162), (57, 56, 168, 169), (49, 48, 160, 161), (56, 55, 167, 168), (63, 62, 174, 175), (48, 63, 175, 160), (190, 189, 205, 206), (171, 170, 186, 187), (163, 162, 178, 179), (170, 169, 185, 186), (162, 161, 177, 178), (169, 168, 184, 185), (161, 160, 176, 177), (168, 167, 183, 184), (175, 174, 190, 191), (160, 175, 191, 176), (167, 166, 182, 183), (174, 173, 189, 190), (166, 165, 181, 182), (173, 172, 188, 189), (165, 164, 180, 181), (172, 171, 187, 188), (201, 200, 216, 217), (182, 181, 197, 198), (189, 188, 204, 205), (181, 180, 196, 197), (188, 187, 203, 204), (180, 179, 195, 196), (187, 186, 202, 203), (179, 178, 194, 195), (186, 185, 201, 202), (178, 177, 193, 194), (185, 184, 200, 201), (177, 176, 192, 193), (184, 183, 199, 200), (191, 190, 206, 207), (176, 191, 207, 192), (183, 182, 198, 199), (212, 211, 227, 244), (193, 192, 208, 209), (200, 199, 215, 216), (207, 206, 222, 223), (192, 207, 223, 208), (199, 198, 214, 215), (206, 205, 221, 222), (198, 197, 213, 214), (205, 204, 220, 221), (197, 196, 212, 213), (204, 203, 219, 220), (196, 195, 211, 212), (203, 202, 218, 219), (195, 194, 210, 211), (202, 201, 217, 218), (194, 193, 209, 210), (264, 265, 236, 249), (219, 218, 250, 251), (211, 210, 226, 227), (218, 217, 233, 250), (210, 209, 241, 226), (217, 216, 232, 233), (209, 208, 224, 241), (216, 215, 247, 232), (223, 222, 254, 239), (208, 223, 239, 224), (215, 214, 246, 247), (222, 221, 237, 254), (214, 213, 245, 246), (221, 220, 252, 237), (213, 212, 244, 245), (220, 219, 251, 252), (224, 239, 257, 287), (273, 274, 234, 243), (265, 263, 253, 236), (274, 272, 248, 234), (284, 282, 228, 225), (275, 270, 240, 238), (270, 271, 235, 240), (282, 278, 229, 228), (271, 269, 242, 235), (278, 277, 230, 229), (269, 273, 243, 242), (277, 276, 231, 230), (272, 264, 249, 248), (276, 275, 238, 231), (263, 283, 255, 253), (248, 249, 112, 133), (260, 261, 276, 277), (247, 232, 279, 280), (237, 252, 259, 258), (267, 268, 272, 274), (252, 251, 260, 259), (245, 246, 281, 266), (251, 250, 261, 260), (244, 245, 266, 267), (250, 233, 262, 261), (227, 244, 267, 268), (233, 232, 279, 262), (226, 227, 268, 285), (268, 285, 264, 272), (241, 226, 285, 286), (247, 246, 281, 280), (254, 239, 257, 256), (224, 241, 286, 287), (259, 260, 277, 278), (237, 254, 256, 258), (266, 267, 274, 273), (281, 266, 273, 269), (258, 259, 278, 282), (280, 281, 269, 271), (262, 279, 270, 275), (256, 258, 282, 284), (279, 280, 271, 270), (286, 287, 263, 265), (257, 256, 284, 283), (285, 286, 265, 264), (261, 262, 275, 276), (287, 257, 283, 263), (283, 284, 225, 255)])
me_circle_002.polygons.foreach_set('use_smooth', [True] * 290)
_uv = me_circle_002.uv_layers.new(name='UVMap')
_uv.uv.foreach_set('vector', [0.2495, 0.04453, 0.3113, 0.07036, 0.3584, 0.1179, 0.3831, 0.1803, 0.3831, 0.2473, 0.3568, 0.3087, 0.3089, 0.3553, 0.2462, 0.3796, 0.1787, 0.3794, 0.1169, 0.3528, 0.06932, 0.3055, 0.04423, 0.2434, 0.04441, 0.1767, 0.07071, 0.1155, 0.119, 0.06936, 0.1821, 0.045, 0.2462, 0.3796, 0.3089, 0.3553, 0.3231, 0.3765, 0.2513, 0.4047, 0.5067, 0.02871, 0.575, 0.000221, 0.5773, 0.01103, 0.513, 0.03779, 0.7702, 0.2942, 0.7178, 0.3468, 0.7115, 0.3377, 0.7609, 0.2881, 0.4549, 0.08142, 0.5067, 0.02871, 0.513, 0.03779, 0.4642, 0.08734, 0.7986, 0.2254, 0.7702, 0.2942, 0.7609, 0.2881, 0.7877, 0.2233, 0.4277, 0.1501, 0.4549, 0.08142, 0.4642, 0.08734, 0.4385, 0.152, 0.7986, 0.1508, 0.7986, 0.2254, 0.7877, 0.2233, 0.7877, 0.1531, 0.4292, 0.2238, 0.4277, 0.1501, 0.4385, 0.152, 0.4399, 0.2216, 0.7702, 0.08188, 0.7986, 0.1508, 0.7877, 0.1531, 0.761, 0.08812, 0.5073, 0.346, 0.4559, 0.2928, 0.4651, 0.2868, 0.5134, 0.3368, 0.7178, 0.02904, 0.7702, 0.08188, 0.761, 0.08812, 0.7116, 0.0383, 0.5753, 0.3749, 0.5073, 0.346, 0.5134, 0.3368, 0.5774, 0.3641, 0.3251, 0.04892, 0.254, 0.01944, 0.2575, 0.000221, 0.3358, 0.03256, 0.6492, 0.0003458, 0.7178, 0.02904, 0.7116, 0.0383, 0.6471, 0.01122, 0.6493, 0.3752, 0.5753, 0.3749, 0.5774, 0.3641, 0.6471, 0.3644, 0.575, 0.000221, 0.6492, 0.0003458, 0.6471, 0.01122, 0.5773, 0.01103, 0.3524, 0.4313, 0.3548, 0.4372, 0.3429, 0.4398, 0.3423, 0.4383, 0.254, 0.01944, 0.1768, 0.01982, 0.1729, 0.0006702, 0.2575, 0.000221, 0.119, 0.06936, 0.07071, 0.1155, 0.04955, 0.1015, 0.1049, 0.04812, 0.3089, 0.3553, 0.3568, 0.3087, 0.3781, 0.3227, 0.3231, 0.3765, 0.07071, 0.1155, 0.04441, 0.1767, 0.01947, 0.172, 0.04955, 0.1015, 0.3568, 0.3087, 0.3831, 0.2473, 0.4081, 0.2519, 0.3781, 0.3227, 0.04441, 0.1767, 0.04423, 0.2434, 0.01931, 0.2487, 0.01947, 0.172, 0.3831, 0.2473, 0.3831, 0.1803, 0.4081, 0.175, 0.4081, 0.2519, 0.04423, 0.2434, 0.06932, 0.3055, 0.04841, 0.3199, 0.01931, 0.2487, 0.3831, 0.1803, 0.3584, 0.1179, 0.3794, 0.1035, 0.4081, 0.175, 0.06932, 0.3055, 0.1169, 0.3528, 0.1029, 0.3743, 0.04841, 0.3199, 0.3113, 0.07036, 0.2495, 0.04453, 0.254, 0.01944, 0.3251, 0.04892, 0.3584, 0.1179, 0.3113, 0.07036, 0.3251, 0.04892, 0.3794, 0.1035, 0.1169, 0.3528, 0.1787, 0.3794, 0.1741, 0.4045, 0.1029, 0.3743, 0.2495, 0.04453, 0.1821, 0.045, 0.1768, 0.01982, 0.254, 0.01944, 0.1787, 0.3794, 0.2462, 0.3796, 0.2513, 0.4047, 0.1741, 0.4045, 0.1821, 0.045, 0.119, 0.06936, 0.1049, 0.04812, 0.1768, 0.01982, 0.7178, 0.3468, 0.6493, 0.3752, 0.6471, 0.3644, 0.7115, 0.3377, 0.1741, 0.4045, 0.2513, 0.4047, 0.2551, 0.4239, 0.1704, 0.4237, 0.1768, 0.01982, 0.1049, 0.04812, 0.09412, 0.0318, 0.1729, 0.0006702, 0.2513, 0.4047, 0.3231, 0.3765, 0.3339, 0.3928, 0.2551, 0.4239, 0.1049, 0.04812, 0.04955, 0.1015, 0.03336, 0.09062, 0.09412, 0.0318, 0.3231, 0.3765, 0.3781, 0.3227, 0.3944, 0.3335, 0.3339, 0.3928, 0.04955, 0.1015, 0.01947, 0.172, 0.0003393, 0.1683, 0.03336, 0.09062, 0.3781, 0.3227, 0.4081, 0.2519, 0.4272, 0.2556, 0.3944, 0.3335, 0.01947, 0.172, 0.01931, 0.2487, 0.000221, 0.2527, 0.0003393, 0.1683, 0.4081, 0.2519, 0.4081, 0.175, 0.4272, 0.1711, 0.4272, 0.2556, 0.01931, 0.2487, 0.04841, 0.3199, 0.03228, 0.3309, 0.000221, 0.2527, 0.4081, 0.175, 0.3794, 0.1035, 0.3956, 0.09258, 0.4272, 0.1711, 0.04841, 0.3199, 0.1029, 0.3743, 0.09221, 0.3907, 0.03228, 0.3309, 0.1029, 0.3743, 0.1741, 0.4045, 0.1704, 0.4237, 0.09221, 0.3907, 0.3794, 0.1035, 0.3251, 0.04892, 0.3358, 0.03256, 0.3956, 0.09258, 0.7877, 0.1531, 0.7877, 0.2233, 0.7699, 0.22, 0.77, 0.1568, 0.3419, 0.4565, 0.3355, 0.4565, 0.3377, 0.4445, 0.3393, 0.4446, 0.3548, 0.4372, 0.3548, 0.4436, 0.3428, 0.4415, 0.3429, 0.4398, 0.3355, 0.4565, 0.3296, 0.4541, 0.3362, 0.4438, 0.3377, 0.4445, 0.3355, 0.4243, 0.3419, 0.4243, 0.3398, 0.4363, 0.3381, 0.4363, 0.3419, 0.4243, 0.3478, 0.4268, 0.3412, 0.437, 0.3398, 0.4363, 0.3227, 0.4372, 0.3251, 0.4313, 0.3354, 0.4379, 0.3347, 0.4394, 0.3548, 0.4436, 0.3524, 0.4495, 0.3421, 0.4429, 0.3428, 0.4415, 0.3227, 0.4436, 0.3227, 0.4372, 0.3347, 0.4394, 0.3346, 0.441, 0.3251, 0.4313, 0.3296, 0.4268, 0.3366, 0.4368, 0.3354, 0.4379, 0.4559, 0.2928, 0.4292, 0.2238, 0.4399, 0.2216, 0.4651, 0.2868, 0.3296, 0.4541, 0.3251, 0.4495, 0.3351, 0.4426, 0.3362, 0.4438, 0.3296, 0.4268, 0.3355, 0.4243, 0.3381, 0.4363, 0.3366, 0.4368, 0.3524, 0.4495, 0.3478, 0.454, 0.3409, 0.444, 0.3421, 0.4429, 0.3251, 0.4495, 0.3227, 0.4436, 0.3346, 0.441, 0.3351, 0.4426, 0.3478, 0.4268, 0.3524, 0.4313, 0.3423, 0.4383, 0.3412, 0.437, 0.1292, 0.4243, 0.1932, 0.4243, 0.1797, 0.4927, 0.1428, 0.4927, 0.513, 0.03779, 0.5773, 0.01103, 0.581, 0.02864, 0.5232, 0.05254, 0.7877, 0.2233, 0.7609, 0.2881, 0.7458, 0.2783, 0.7699, 0.22, 0.5773, 0.01103, 0.6471, 0.01122, 0.6437, 0.02895, 0.581, 0.02864, 0.7609, 0.2881, 0.7115, 0.3377, 0.7013, 0.3228, 0.7458, 0.2783, 0.5134, 0.3368, 0.4651, 0.2868, 0.4801, 0.2769, 0.5234, 0.3219, 0.7115, 0.3377, 0.6471, 0.3644, 0.6433, 0.3468, 0.7013, 0.3228, 0.6471, 0.01122, 0.7116, 0.0383, 0.7017, 0.05342, 0.6437, 0.02895, 0.4651, 0.2868, 0.4399, 0.2216, 0.4577, 0.2179, 0.4801, 0.2769, 0.6471, 0.3644, 0.5774, 0.3641, 0.5808, 0.3465, 0.6433, 0.3468, 0.4399, 0.2216, 0.4385, 0.152, 0.4562, 0.1549, 0.4577, 0.2179, 0.5774, 0.3641, 0.5134, 0.3368, 0.5234, 0.3219, 0.5808, 0.3465, 0.7116, 0.0383, 0.761, 0.08812, 0.7461, 0.09833, 0.7017, 0.05342, 0.4385, 0.152, 0.4642, 0.08734, 0.4793, 0.09693, 0.4562, 0.1549, 0.761, 0.08812, 0.7877, 0.1531, 0.77, 0.1568, 0.7461, 0.09833, 0.4642, 0.08734, 0.513, 0.03779, 0.5232, 0.05254, 0.4793, 0.09693, 0.7512, 0.4579, 0.7584, 0.4695, 0.7499, 0.4669, 0.7032, 0.4121, 0.7146, 0.4201, 0.7055, 0.421, 0.6403, 0.3882, 0.6541, 0.3913, 0.646, 0.3957, 0.5724, 0.3906, 0.5864, 0.3881, 0.5806, 0.3953, 0.5103, 0.4191, 0.5223, 0.4114, 0.5197, 0.4203, 0.4638, 0.4697, 0.4719, 0.4578, 0.4729, 0.4671, 0.44, 0.5345, 0.443, 0.5204, 0.4476, 0.5286, 0.4422, 0.6034, 0.44, 0.5895, 0.447, 0.5956, 0.4683, 0.6633, 0.4611, 0.6516, 0.4696, 0.6543, 0.5163, 0.709, 0.5049, 0.701, 0.514, 0.7001, 0.5792, 0.7329, 0.5654, 0.7298, 0.5735, 0.7254, 0.6471, 0.7305, 0.6331, 0.7331, 0.6389, 0.7258, 0.7092, 0.702, 0.6972, 0.7098, 0.6998, 0.7008, 0.7557, 0.6515, 0.7476, 0.6633, 0.7466, 0.654, 0.7795, 0.5866, 0.7765, 0.6008, 0.7719, 0.5925, 0.7795, 0.5316, 0.7725, 0.5255, 0.7773, 0.5177, 0.7773, 0.5177, 0.7918, 0.522, 0.7795, 0.5316, 0.7765, 0.6008, 0.7795, 0.5866, 0.7918, 0.5964, 0.7476, 0.6633, 0.7557, 0.6515, 0.7634, 0.6652, 0.6972, 0.7098, 0.7092, 0.702, 0.711, 0.7175, 0.6331, 0.7331, 0.6471, 0.7305, 0.6427, 0.7455, 0.5654, 0.7298, 0.5792, 0.7329, 0.5695, 0.7449, 0.5049, 0.701, 0.5163, 0.709, 0.5029, 0.7163, 0.4611, 0.6516, 0.4683, 0.6633, 0.4534, 0.6648, 0.44, 0.5895, 0.4422, 0.6034, 0.4277, 0.5991, 0.443, 0.5204, 0.44, 0.5345, 0.4277, 0.5247, 0.4719, 0.4578, 0.4638, 0.4697, 0.4561, 0.4559, 0.5223, 0.4114, 0.5103, 0.4191, 0.5085, 0.4036, 0.5864, 0.3881, 0.5724, 0.3906, 0.5768, 0.3756, 0.6541, 0.3913, 0.6403, 0.3882, 0.65, 0.3762, 0.7146, 0.4201, 0.7032, 0.4121, 0.7166, 0.4048, 0.7584, 0.4695, 0.7512, 0.4579, 0.7661, 0.4564, 0.3398, 0.4363, 0.3412, 0.437, 0.3423, 0.4383, 0.3429, 0.4398, 0.3428, 0.4415, 0.3421, 0.4429, 0.3409, 0.444, 0.3393, 0.4446, 0.3377, 0.4445, 0.3362, 0.4438, 0.3351, 0.4426, 0.3346, 0.441, 0.3347, 0.4394, 0.3354, 0.4379, 0.3366, 0.4368, 0.3381, 0.4363, 0.2289, 0.7987, 0.2291, 0.8027, 0.2243, 0.8021, 0.2242, 0.8, 0.2204, 0.7912, 0.2242, 0.7925, 0.2218, 0.7967, 0.2198, 0.796, 0.2291, 0.8027, 0.2278, 0.8065, 0.2236, 0.804, 0.2243, 0.8021, 0.2176, 0.8114, 0.2138, 0.8101, 0.2162, 0.8059, 0.2182, 0.8066, 0.2165, 0.7914, 0.2204, 0.7912, 0.2198, 0.796, 0.2177, 0.7961, 0.2216, 0.8112, 0.2176, 0.8114, 0.2182, 0.8066, 0.2203, 0.8065, 0.2129, 0.7932, 0.2165, 0.7914, 0.2177, 0.7961, 0.2158, 0.797, 0.2272, 0.7951, 0.2289, 0.7987, 0.2242, 0.8, 0.2233, 0.7981, 0.2089, 0.7999, 0.2102, 0.7962, 0.2144, 0.7986, 0.2137, 0.8005, 0.2102, 0.7962, 0.2129, 0.7932, 0.2158, 0.797, 0.2144, 0.7986, 0.2242, 0.7925, 0.2272, 0.7951, 0.2233, 0.7981, 0.2218, 0.7967, 0.2091, 0.8039, 0.2089, 0.7999, 0.2137, 0.8005, 0.2138, 0.8026, 0.2138, 0.8101, 0.2108, 0.8075, 0.2147, 0.8045, 0.2162, 0.8059, 0.2278, 0.8065, 0.2252, 0.8094, 0.2222, 0.8056, 0.2236, 0.804, 0.2108, 0.8075, 0.2091, 0.8039, 0.2138, 0.8026, 0.2147, 0.8045, 0.7725, 0.5255, 0.7499, 0.4669, 0.7584, 0.4695, 0.7773, 0.5177, 0.7499, 0.4669, 0.7055, 0.421, 0.7146, 0.4201, 0.7512, 0.4579, 0.7055, 0.421, 0.646, 0.3957, 0.6541, 0.3913, 0.7032, 0.4121, 0.646, 0.3957, 0.5806, 0.3953, 0.5864, 0.3881, 0.6403, 0.3882, 0.5806, 0.3953, 0.5197, 0.4203, 0.5223, 0.4114, 0.5724, 0.3906, 0.5197, 0.4203, 0.4729, 0.4671, 0.4719, 0.4578, 0.5103, 0.4191, 0.4729, 0.4671, 0.4476, 0.5286, 0.443, 0.5204, 0.4638, 0.4697, 0.4476, 0.5286, 0.447, 0.5956, 0.44, 0.5895, 0.44, 0.5345, 0.447, 0.5956, 0.4696, 0.6543, 0.4611, 0.6516, 0.4422, 0.6034, 0.4696, 0.6543, 0.514, 0.7001, 0.5049, 0.701, 0.4683, 0.6633, 0.514, 0.7001, 0.5735, 0.7254, 0.5654, 0.7298, 0.5163, 0.709, 0.5735, 0.7254, 0.6389, 0.7258, 0.6331, 0.7331, 0.5792, 0.7329, 0.6389, 0.7258, 0.6998, 0.7008, 0.6972, 0.7098, 0.6471, 0.7305, 0.6998, 0.7008, 0.7466, 0.654, 0.7476, 0.6633, 0.7092, 0.702, 0.7466, 0.654, 0.7719, 0.5925, 0.7765, 0.6008, 0.7557, 0.6515, 0.7719, 0.5925, 0.7725, 0.5255, 0.7795, 0.5316, 0.7795, 0.5866, 0.7795, 0.5866, 0.7795, 0.5316, 0.7918, 0.522, 0.7918, 0.5964, 0.7557, 0.6515, 0.7765, 0.6008, 0.7918, 0.5964, 0.7634, 0.6652, 0.7092, 0.702, 0.7476, 0.6633, 0.7634, 0.6652, 0.711, 0.7175, 0.6471, 0.7305, 0.6972, 0.7098, 0.711, 0.7175, 0.6427, 0.7455, 0.5792, 0.7329, 0.6331, 0.7331, 0.6427, 0.7455, 0.5695, 0.7449, 0.5163, 0.709, 0.5654, 0.7298, 0.5695, 0.7449, 0.5029, 0.7163, 0.4683, 0.6633, 0.5049, 0.701, 0.5029, 0.7163, 0.4534, 0.6648, 0.4422, 0.6034, 0.4611, 0.6516, 0.4534, 0.6648, 0.4277, 0.5991, 0.44, 0.5345, 0.44, 0.5895, 0.4277, 0.5991, 0.4277, 0.5247, 0.4638, 0.4697, 0.443, 0.5204, 0.4277, 0.5247, 0.4561, 0.4559, 0.5103, 0.4191, 0.4719, 0.4578, 0.4561, 0.4559, 0.5085, 0.4036, 0.5724, 0.3906, 0.5223, 0.4114, 0.5085, 0.4036, 0.5768, 0.3756, 0.6403, 0.3882, 0.5864, 0.3881, 0.5768, 0.3756, 0.65, 0.3762, 0.7032, 0.4121, 0.6541, 0.3913, 0.65, 0.3762, 0.7166, 0.4048, 0.7512, 0.4579, 0.7146, 0.4201, 0.7166, 0.4048, 0.7661, 0.4564, 0.7773, 0.5177, 0.7584, 0.4695, 0.7661, 0.4564, 0.7918, 0.522, 0.3478, 0.454, 0.3419, 0.4565, 0.3393, 0.4446, 0.3409, 0.444, 0.4279, 0.8963, 0.4277, 0.8467, 0.4656, 0.8538, 0.466, 0.8889, 0.1292, 0.7463, 0.07002, 0.7218, 0.1087, 0.6639, 0.1428, 0.678, 0.1932, 0.4243, 0.2524, 0.4489, 0.2137, 0.5068, 0.1797, 0.4927, 0.07002, 0.7218, 0.02473, 0.6765, 0.08264, 0.6378, 0.1087, 0.6639, 0.2524, 0.4489, 0.2977, 0.4941, 0.2398, 0.5328, 0.2137, 0.5068, 0.02473, 0.6765, 0.000221, 0.6174, 0.06853, 0.6038, 0.08264, 0.6378, 0.2977, 0.4941, 0.3222, 0.5533, 0.2539, 0.5669, 0.2398, 0.5328, 0.000221, 0.6174, 0.000222, 0.5533, 0.06853, 0.5669, 0.06853, 0.6038, 0.3222, 0.5533, 0.3222, 0.6174, 0.2539, 0.6038, 0.2539, 0.5669, 0.000222, 0.5533, 0.02473, 0.4941, 0.08265, 0.5328, 0.06853, 0.5669, 0.3222, 0.6174, 0.2977, 0.6765, 0.2398, 0.6378, 0.2539, 0.6038, 0.02473, 0.4941, 0.07002, 0.4489, 0.1087, 0.5068, 0.08265, 0.5328, 0.2977, 0.6765, 0.2524, 0.7218, 0.2137, 0.6639, 0.2398, 0.6378, 0.07002, 0.4489, 0.1292, 0.4243, 0.1428, 0.4927, 0.1087, 0.5068, 0.1932, 0.7463, 0.1292, 0.7463, 0.1428, 0.678, 0.1797, 0.678, 0.2524, 0.7218, 0.1932, 0.7463, 0.1797, 0.678, 0.2137, 0.6639, 0.5995, 0.7984, 0.6239, 0.8238, 0.6046, 0.8365, 0.5863, 0.8173, 0.6753, 0.8991, 0.6567, 0.9452, 0.6244, 0.9242, 0.6373, 0.8918, 0.4277, 0.8467, 0.4459, 0.8007, 0.4781, 0.8214, 0.4656, 0.8538, 0.6567, 0.9452, 0.6222, 0.9806, 0.6006, 0.949, 0.6244, 0.9242, 0.4459, 0.8007, 0.4802, 0.7652, 0.5018, 0.7967, 0.4781, 0.8214, 0.6222, 0.9806, 0.5763, 0.9998, 0.5691, 0.9621, 0.6006, 0.949, 0.4802, 0.7652, 0.526, 0.7459, 0.5333, 0.7836, 0.5018, 0.7967, 0.5763, 0.9998, 0.5265, 0.9992, 0.5347, 0.9616, 0.5691, 0.9621, 0.5759, 0.7464, 0.6218, 0.7665, 0.5995, 0.7984, 0.5677, 0.7842, 0.526, 0.7459, 0.5759, 0.7464, 0.5677, 0.7842, 0.5333, 0.7836, 0.5265, 0.9992, 0.4807, 0.9789, 0.5031, 0.9473, 0.5347, 0.9616, 0.6218, 0.7665, 0.6566, 0.8026, 0.6239, 0.8238, 0.5995, 0.7984, 0.4807, 0.9789, 0.4463, 0.9426, 0.4791, 0.9217, 0.5031, 0.9473, 0.6566, 0.8026, 0.6753, 0.8492, 0.6371, 0.8566, 0.6239, 0.8238, 0.4463, 0.9426, 0.4279, 0.8963, 0.466, 0.8889, 0.4791, 0.9217, 0.6753, 0.8492, 0.6753, 0.8991, 0.6373, 0.8918, 0.6371, 0.8566, 0.6885, 0.8766, 0.6758, 0.846, 0.7008, 0.841, 0.7097, 0.8624, 0.5031, 0.9473, 0.4791, 0.9217, 0.4986, 0.9091, 0.5163, 0.9287, 0.6239, 0.8238, 0.6371, 0.8566, 0.6144, 0.8613, 0.6046, 0.8365, 0.4791, 0.9217, 0.466, 0.8889, 0.4887, 0.8841, 0.4986, 0.9091, 0.6371, 0.8566, 0.6373, 0.8918, 0.6147, 0.8879, 0.6144, 0.8613, 0.466, 0.8889, 0.4656, 0.8538, 0.4881, 0.8574, 0.4887, 0.8841, 0.6373, 0.8918, 0.6244, 0.9242, 0.6052, 0.9123, 0.6147, 0.8879, 0.4656, 0.8538, 0.4781, 0.8214, 0.4973, 0.8332, 0.4881, 0.8574, 0.6244, 0.9242, 0.6006, 0.949, 0.5878, 0.9308, 0.6052, 0.9123, 0.4781, 0.8214, 0.5018, 0.7967, 0.5146, 0.8148, 0.4973, 0.8332, 0.6006, 0.949, 0.5691, 0.9621, 0.5646, 0.9403, 0.5878, 0.9308, 0.5018, 0.7967, 0.5333, 0.7836, 0.5377, 0.8054, 0.5146, 0.8148, 0.5691, 0.9621, 0.5347, 0.9616, 0.5395, 0.9396, 0.5646, 0.9403, 0.5677, 0.7842, 0.5995, 0.7984, 0.5863, 0.8173, 0.563, 0.8062, 0.5333, 0.7836, 0.5677, 0.7842, 0.563, 0.8062, 0.5377, 0.8054, 0.5347, 0.9616, 0.5031, 0.9473, 0.5163, 0.9287, 0.5395, 0.9396, 0.09129, 0.9118, 0.05837, 0.9084, 0.06993, 0.8655, 0.08519, 0.8669, 0.8299, 0.7821, 0.8426, 0.8128, 0.8176, 0.8177, 0.8087, 0.7963, 0.6758, 0.846, 0.6758, 0.8128, 0.7008, 0.8177, 0.7008, 0.841, 0.8426, 0.846, 0.8299, 0.8766, 0.8087, 0.8624, 0.8176, 0.841, 0.8426, 0.8128, 0.8426, 0.846, 0.8176, 0.841, 0.8176, 0.8177, 0.6758, 0.8128, 0.6885, 0.7821, 0.7097, 0.7963, 0.7008, 0.8177, 0.8299, 0.8766, 0.8065, 0.9001, 0.7923, 0.8789, 0.8087, 0.8624, 0.6885, 0.7821, 0.7119, 0.7586, 0.7261, 0.7799, 0.7097, 0.7963, 0.8065, 0.9001, 0.7758, 0.9128, 0.7708, 0.8878, 0.7923, 0.8789, 0.7119, 0.7586, 0.7426, 0.7459, 0.7476, 0.771, 0.7261, 0.7799, 0.7758, 0.9128, 0.7426, 0.9128, 0.7476, 0.8878, 0.7708, 0.8878, 0.7426, 0.7459, 0.7758, 0.7459, 0.7708, 0.771, 0.7476, 0.771, 0.7426, 0.9128, 0.7119, 0.9001, 0.7261, 0.8789, 0.7476, 0.8878, 0.7758, 0.7459, 0.8065, 0.7586, 0.7923, 0.7799, 0.7708, 0.771, 0.7119, 0.9001, 0.6885, 0.8766, 0.7097, 0.8624, 0.7261, 0.8789, 0.8065, 0.7586, 0.8299, 0.7821, 0.8087, 0.7963, 0.7923, 0.7799, 0.2265, 0.8339, 0.2134, 0.8343, 0.2176, 0.8114, 0.2216, 0.8112, 0.09412, 0.7468, 0.1247, 0.7574, 0.1013, 0.7952, 0.08703, 0.7896, 0.05837, 0.9084, 0.03014, 0.8931, 0.05662, 0.8585, 0.06993, 0.8655, 0.1247, 0.7574, 0.1497, 0.7797, 0.1127, 0.806, 0.1013, 0.7952, 0.03014, 0.8931, 0.01014, 0.8692, 0.04707, 0.8471, 0.05662, 0.8585, 0.1497, 0.7797, 0.1641, 0.8111, 0.1193, 0.8207, 0.1127, 0.806, 0.01014, 0.8692, 0.000221, 0.8404, 0.04239, 0.8333, 0.04707, 0.8471, 0.1641, 0.8111, 0.1641, 0.8463, 0.118, 0.8367, 0.1193, 0.8207, 0.0009366, 0.8101, 0.01324, 0.7816, 0.04811, 0.8053, 0.04159, 0.8186, 0.000221, 0.8404, 0.0009366, 0.8101, 0.04159, 0.8186, 0.04239, 0.8333, 0.1641, 0.8463, 0.15, 0.8782, 0.1124, 0.8519, 0.118, 0.8367, 0.01324, 0.7816, 0.03515, 0.7604, 0.05899, 0.7959, 0.04811, 0.8053, 0.15, 0.8782, 0.1239, 0.9016, 0.1001, 0.8622, 0.1124, 0.8519, 0.03515, 0.7604, 0.06288, 0.7483, 0.07216, 0.7899, 0.05899, 0.7959, 0.1239, 0.9016, 0.09129, 0.9118, 0.08519, 0.8669, 0.1001, 0.8622, 0.06288, 0.7483, 0.09412, 0.7468, 0.08703, 0.7896, 0.07216, 0.7899, 0.04239, 0.8333, 0.04159, 0.8186, 0.05898, 0.8225, 0.05897, 0.8305, 0.252, 0.8069, 0.2473, 0.8191, 0.2278, 0.8065, 0.2291, 0.8027, 0.2134, 0.8343, 0.2012, 0.8297, 0.2138, 0.8101, 0.2176, 0.8114, 0.2473, 0.8191, 0.2384, 0.8285, 0.2252, 0.8094, 0.2278, 0.8065, 0.1863, 0.8088, 0.186, 0.7957, 0.2089, 0.7999, 0.2091, 0.8039, 0.2246, 0.7683, 0.2368, 0.7729, 0.2242, 0.7925, 0.2204, 0.7912, 0.2368, 0.7729, 0.2464, 0.7818, 0.2272, 0.7951, 0.2242, 0.7925, 0.186, 0.7957, 0.1907, 0.7836, 0.2102, 0.7962, 0.2089, 0.7999, 0.2464, 0.7818, 0.2517, 0.7938, 0.2289, 0.7987, 0.2272, 0.7951, 0.1907, 0.7836, 0.1997, 0.7741, 0.2129, 0.7932, 0.2102, 0.7962, 0.2517, 0.7938, 0.252, 0.8069, 0.2291, 0.8027, 0.2289, 0.7987, 0.1997, 0.7741, 0.2116, 0.7687, 0.2165, 0.7914, 0.2129, 0.7932, 0.2384, 0.8285, 0.2265, 0.8339, 0.2216, 0.8112, 0.2252, 0.8094, 0.2116, 0.7687, 0.2246, 0.7683, 0.2204, 0.7912, 0.2165, 0.7914, 0.2012, 0.8297, 0.1917, 0.8208, 0.2108, 0.8075, 0.2138, 0.8101, 0.2252, 0.8094, 0.2216, 0.8112, 0.2203, 0.8065, 0.2222, 0.8056, 0.1878, 0.7557, 0.2075, 0.7472, 0.2116, 0.7687, 0.1997, 0.7741, 0.118, 0.8367, 0.1193, 0.8207, 0.09954, 0.8244, 0.09981, 0.8326, 0.05899, 0.7959, 0.07216, 0.7899, 0.07533, 0.8068, 0.0678, 0.8095, 0.2653, 0.8316, 0.2502, 0.8469, 0.2384, 0.8285, 0.2473, 0.8191, 0.07216, 0.7899, 0.08703, 0.7896, 0.08347, 0.8072, 0.07533, 0.8068, 0.1001, 0.8622, 0.1124, 0.8519, 0.09614, 0.8401, 0.09039, 0.8457, 0.08703, 0.7896, 0.1013, 0.7952, 0.09099, 0.8106, 0.08347, 0.8072, 0.08519, 0.8669, 0.1001, 0.8622, 0.09039, 0.8457, 0.08289, 0.8486, 0.1013, 0.7952, 0.1127, 0.806, 0.09666, 0.8166, 0.09099, 0.8106, 0.06993, 0.8655, 0.08519, 0.8669, 0.08289, 0.8486, 0.07489, 0.8482, 0.1127, 0.806, 0.1193, 0.8207, 0.09954, 0.8244, 0.09666, 0.8166, 0.05662, 0.8585, 0.06993, 0.8655, 0.07489, 0.8482, 0.06768, 0.8445, 0.2502, 0.8469, 0.2305, 0.8554, 0.2265, 0.8339, 0.2384, 0.8285, 0.04707, 0.8471, 0.05662, 0.8585, 0.06768, 0.8445, 0.06241, 0.838, 0.118, 0.8367, 0.1124, 0.8519, 0.09614, 0.8401, 0.09981, 0.8326, 0.04811, 0.8053, 0.04159, 0.8186, 0.05898, 0.8225, 0.06206, 0.8152, 0.04239, 0.8333, 0.04707, 0.8471, 0.06241, 0.838, 0.05897, 0.8305, 0.1727, 0.771, 0.1878, 0.7557, 0.1997, 0.7741, 0.1907, 0.7836, 0.05899, 0.7959, 0.04811, 0.8053, 0.06206, 0.8152, 0.0678, 0.8095, 0.2735, 0.8117, 0.2653, 0.8316, 0.2473, 0.8191, 0.252, 0.8069, 0.2735, 0.79, 0.2735, 0.8117, 0.252, 0.8069, 0.2517, 0.7938, 0.1645, 0.791, 0.1727, 0.771, 0.1907, 0.7836, 0.186, 0.7957, 0.2651, 0.7698, 0.2735, 0.79, 0.2517, 0.7938, 0.2464, 0.7818, 0.2291, 0.7468, 0.2493, 0.7546, 0.2368, 0.7729, 0.2246, 0.7683, 0.1645, 0.8126, 0.1645, 0.791, 0.186, 0.7957, 0.1863, 0.8088, 0.2493, 0.7546, 0.2651, 0.7698, 0.2464, 0.7818, 0.2368, 0.7729, 0.2089, 0.8558, 0.1887, 0.848, 0.2012, 0.8297, 0.2134, 0.8343, 0.1729, 0.8329, 0.1645, 0.8126, 0.1863, 0.8088, 0.1917, 0.8208, 0.2305, 0.8554, 0.2089, 0.8558, 0.2134, 0.8343, 0.2265, 0.8339, 0.2075, 0.7472, 0.2291, 0.7468, 0.2246, 0.7683, 0.2116, 0.7687, 0.1887, 0.848, 0.1729, 0.8329, 0.1917, 0.8208, 0.2012, 0.8297, 0.1917, 0.8208, 0.1863, 0.8088, 0.2091, 0.8039, 0.2108, 0.8075])
me_circle_002.materials.append(mat_material_003)
me_circle_002.use_remesh_preserve_volume = False
me_circle_002.use_remesh_preserve_attributes = False
me_circle_002.use_mirror_vertex_groups = False
me_circle_002.update()
me_circle_003 = bpy.data.meshes.new('Circle.003')
me_circle_003.from_pydata([(-1.761e-07, 1.31, 0.55), (-0.5015, 1.211, 0.55), (-0.9266, 0.9266, 0.55), (-1.211, 0.5015, 0.55), (-1.31, -2.401e-07, 0.55), (-1.211, -0.5015, 0.55), (-0.9266, -0.9266, 0.55), (-0.5015, -1.211, 0.55), (-2.18e-08, -1.31, 0.55), (0.5015, -1.211, 0.55), (0.9266, -0.9266, 0.55), (1.211, -0.5015, 0.55), (1.31, 1.85e-07, 0.55), (1.211, 0.5015, 0.55), (0.9266, 0.9266, 0.55), (0.5015, 1.211, 0.55), (-1.707e-07, 1.179, 0.55), (-0.4513, 1.09, 0.55), (-0.8339, 0.8339, 0.55), (-1.09, 0.4513, 0.55), (-1.179, -2.139e-07, 0.55), (-1.09, -0.4513, 0.55), (-0.8339, -0.8339, 0.55), (-0.4513, -1.09, 0.55), (-3.183e-08, -1.179, 0.55), (0.4513, -1.09, 0.55), (0.8339, -0.8339, 0.55), (1.09, -0.4513, 0.55), (1.179, 1.686e-07, 0.55), (1.09, 0.4513, 0.55), (0.8339, 0.8339, 0.55), (0.4513, 1.09, 0.55), (-1.957e-07, 1.344, 0.4252), (-0.5145, 1.242, 0.4252), (-0.9507, 0.9507, 0.4252), (-1.242, 0.5145, 0.4252), (-1.344, -2.44e-07, 0.4252), (-1.242, -0.5145, 0.4252), (-0.9507, -0.9507, 0.4252), (-0.5145, -1.242, 0.4252), (-3.745e-08, -1.344, 0.4252), (0.5145, -1.242, 0.4252), (0.9507, -0.9507, 0.4252), (1.242, -0.5145, 0.4252), (1.344, 1.921e-07, 0.4252), (1.242, 0.5145, 0.4252), (0.9507, 0.9507, 0.4252), (0.5145, 1.242, 0.4252), (-1.819e-07, 1.112, 0.4252), (-0.4256, 1.028, 0.4252), (-0.7864, 0.7864, 0.4252), (-1.028, 0.4256, 0.4252), (-1.112, -2.02e-07, 0.4252), (-1.028, -0.4256, 0.4252), (-0.7864, -0.7864, 0.4252), (-0.4256, -1.028, 0.4252), (-5.093e-08, -1.112, 0.4252), (0.4256, -1.028, 0.4252), (0.7864, -0.7864, 0.4252), (1.028, -0.4256, 0.4252), (1.112, 1.587e-07, 0.4252), (1.028, 0.4256, 0.4252), (0.7864, 0.7864, 0.4252), (0.4256, 1.028, 0.4252), (-0.1544, 1.195, 0.1012), (-3.432e-07, 1.226, 0.1012), (-1.226, -2.216e-07, 0.1012), (-1.195, 0.1544, 0.1012), (-1.195, -0.1544, 0.1012), (-7.67e-08, -1.226, 0.1012), (-0.1544, -1.195, 0.1012), (0.1544, -1.195, 0.1012), (1.226, 1.712e-07, 0.1012), (1.195, -0.1544, 0.1012), (1.195, 0.1544, 0.1012), (0.1544, 1.195, 0.1012), (-0.1277, 1.131, 0.1012), (-3.391e-07, 1.156, 0.1012), (-1.156, -2.09e-07, 0.1012), (-1.131, 0.1277, 0.1012), (-1.131, -0.1277, 0.1012), (-8.074e-08, -1.156, 0.1012), (-0.1277, -1.131, 0.1012), (0.1277, -1.131, 0.1012), (1.156, 1.612e-07, 0.1012), (1.131, -0.1277, 0.1012), (1.131, 0.1277, 0.1012), (0.1277, 1.131, 0.1012)], [], [(6, 22, 21, 5), (14, 30, 29, 13), (7, 23, 22, 6), (15, 31, 30, 14), (8, 24, 23, 7), (1, 17, 16, 0), (0, 16, 31, 15), (9, 25, 24, 8), (2, 18, 17, 1), (10, 26, 25, 9), (3, 19, 18, 2), (11, 27, 26, 10), (4, 20, 19, 3), (12, 28, 27, 11), (5, 21, 20, 4), (13, 29, 28, 12), (38, 37, 53, 54), (46, 45, 61, 62), (39, 38, 54, 55), (47, 46, 62, 63), (63, 48, 77, 87), (48, 49, 76, 77), (55, 56, 81, 82), (41, 40, 69, 71), (34, 33, 49, 50), (42, 41, 57, 58), (35, 34, 50, 51), (43, 42, 58, 59), (43, 59, 85, 73), (32, 47, 75, 65), (33, 32, 65, 64), (47, 63, 87, 75), (3, 2, 34, 35), (29, 30, 62, 61), (16, 17, 49, 48), (4, 3, 35, 36), (30, 31, 63, 62), (17, 18, 50, 49), (5, 4, 36, 37), (31, 16, 48, 63), (18, 19, 51, 50), (6, 5, 37, 38), (19, 20, 52, 51), (7, 6, 38, 39), (20, 21, 53, 52), (8, 7, 39, 40), (21, 22, 54, 53), (9, 8, 40, 41), (22, 23, 55, 54), (10, 9, 41, 42), (23, 24, 56, 55), (11, 10, 42, 43), (24, 25, 57, 56), (12, 11, 43, 44), (25, 26, 58, 57), (13, 12, 44, 45), (26, 27, 59, 58), (14, 13, 45, 46), (1, 0, 32, 33), (27, 28, 60, 59), (15, 14, 46, 47), (2, 1, 33, 34), (28, 29, 61, 60), (0, 15, 47, 32), (69, 70, 82, 81), (64, 65, 77, 76), (65, 75, 87, 77), (71, 69, 81, 83), (66, 67, 79, 78), (72, 73, 85, 84), (68, 66, 78, 80), (74, 72, 84, 86), (56, 57, 83, 81), (53, 37, 68, 80), (49, 33, 64, 76), (36, 35, 67, 66), (44, 43, 73, 72), (57, 41, 71, 83), (37, 36, 66, 68), (51, 52, 78, 79), (61, 45, 74, 86), (45, 44, 72, 74), (59, 60, 84, 85), (52, 53, 80, 78), (60, 61, 86, 84), (39, 55, 82, 70), (35, 51, 79, 67), (40, 39, 70, 69)])
me_circle_003.polygons.foreach_set('use_smooth', [True] * 88)
_uv = me_circle_003.uv_layers.new(name='UVMap')
_uv.uv.foreach_set('vector', [0.9656, 0.09777, 0.9465, 0.1105, 0.8895, 0.05353, 0.9022, 0.03444, 0.5838, 0.3528, 0.6029, 0.3401, 0.6599, 0.3971, 0.6472, 0.4162, 0.9998, 0.1805, 0.9773, 0.185, 0.9465, 0.1105, 0.9656, 0.09777, 0.5496, 0.2701, 0.5721, 0.2656, 0.6029, 0.3401, 0.5838, 0.3528, 0.9998, 0.2701, 0.9773, 0.2656, 0.9773, 0.185, 0.9998, 0.1805, 0.5838, 0.09777, 0.6029, 0.1105, 0.5721, 0.185, 0.5496, 0.1805, 0.5496, 0.1805, 0.5721, 0.185, 0.5721, 0.2656, 0.5496, 0.2701, 0.9656, 0.3528, 0.9465, 0.3401, 0.9773, 0.2656, 0.9998, 0.2701, 0.6472, 0.03444, 0.6599, 0.05353, 0.6029, 0.1105, 0.5838, 0.09777, 0.9022, 0.4162, 0.8895, 0.3971, 0.9465, 0.3401, 0.9656, 0.3528, 0.7299, 0.0001637, 0.7344, 0.02268, 0.6599, 0.05353, 0.6472, 0.03444, 0.8195, 0.4504, 0.815, 0.4279, 0.8895, 0.3971, 0.9022, 0.4162, 0.8195, 0.0001636, 0.815, 0.02268, 0.7344, 0.02268, 0.7299, 0.0001637, 0.7299, 0.4504, 0.7344, 0.4279, 0.815, 0.4279, 0.8195, 0.4504, 0.9022, 0.03444, 0.8895, 0.05353, 0.815, 0.02268, 0.8195, 0.0001636, 0.6472, 0.4162, 0.6599, 0.3971, 0.7344, 0.4279, 0.7299, 0.4504, 0.1141, 0.5044, 0.05599, 0.4141, 0.09768, 0.3939, 0.1521, 0.4663, 0.4158, 0.07523, 0.4823, 0.1481, 0.4467, 0.1706, 0.3898, 0.11, 0.2282, 0.5433, 0.1247, 0.5078, 0.1521, 0.4663, 0.2356, 0.5, 0.327, 0.03225, 0.4158, 0.07523, 0.3898, 0.11, 0.3159, 0.07416, 0.373, 0.6008, 0.373, 0.6969, 0.3174, 0.6753, 0.326, 0.6579, 0.373, 0.6969, 0.3083, 0.7691, 0.312, 0.6937, 0.3174, 0.6753, 0.2486, 0.6008, 0.2486, 0.6969, 0.193, 0.6753, 0.2016, 0.6579, 0.1335, 0.7635, 0.1246, 0.6484, 0.1829, 0.6713, 0.1771, 0.6934, 0.06735, 0.1294, 0.1372, 0.06136, 0.1599, 0.09763, 0.1027, 0.1536, 0.4857, 0.4325, 0.418, 0.502, 0.3945, 0.4683, 0.4495, 0.4094, 0.02993, 0.2195, 0.06735, 0.1294, 0.1027, 0.1536, 0.07258, 0.2288, 0.522, 0.3407, 0.4857, 0.4325, 0.4495, 0.4094, 0.4784, 0.3326, 0.6336, 0.4508, 0.6736, 0.48, 0.6266, 0.5371, 0.6188, 0.5308, 0.249, 0.6484, 0.333, 0.5716, 0.3182, 0.6516, 0.3073, 0.6713, 0.2579, 0.7635, 0.249, 0.6484, 0.3073, 0.6713, 0.3015, 0.6934, 0.333, 0.5716, 0.373, 0.6008, 0.326, 0.6579, 0.3182, 0.6516, 0.00336, 0.2143, 0.04463, 0.1146, 0.06735, 0.1294, 0.02993, 0.2195, 0.425, 0.1846, 0.3749, 0.1305, 0.3898, 0.11, 0.4467, 0.1706, 0.2391, 0.094, 0.1733, 0.1181, 0.1599, 0.09763, 0.2351, 0.06969, 0.0001636, 0.3225, 0.00336, 0.2143, 0.02993, 0.2195, 0.02694, 0.3184, 0.3749, 0.1305, 0.3099, 0.09835, 0.3159, 0.07416, 0.3898, 0.11, 0.1733, 0.1181, 0.1233, 0.1668, 0.1027, 0.1536, 0.1599, 0.09763, 0.03212, 0.4254, 0.0001636, 0.3225, 0.02694, 0.3184, 0.05599, 0.4141, 0.3099, 0.09835, 0.2391, 0.094, 0.2351, 0.06969, 0.3159, 0.07416, 0.1233, 0.1668, 0.09746, 0.2333, 0.07258, 0.2288, 0.1027, 0.1536, 0.08996, 0.5178, 0.03212, 0.4254, 0.05599, 0.4141, 0.1141, 0.5044, 0.09746, 0.2333, 0.09644, 0.3083, 0.07089, 0.3125, 0.07258, 0.2288, 0.2243, 0.5712, 0.1164, 0.5369, 0.1247, 0.5078, 0.2282, 0.5433, 0.09644, 0.3083, 0.121, 0.3813, 0.09768, 0.3939, 0.07089, 0.3125, 0.3356, 0.5704, 0.2243, 0.5712, 0.2282, 0.5433, 0.3291, 0.5436, 0.121, 0.3813, 0.169, 0.4429, 0.1521, 0.4663, 0.09768, 0.3939, 0.434, 0.5238, 0.3356, 0.5704, 0.3291, 0.5436, 0.418, 0.502, 0.169, 0.4429, 0.2408, 0.4732, 0.2356, 0.5, 0.1521, 0.4663, 0.5088, 0.4468, 0.434, 0.5238, 0.418, 0.502, 0.4857, 0.4325, 0.2408, 0.4732, 0.3144, 0.4753, 0.3195, 0.4995, 0.2356, 0.5, 0.5492, 0.3453, 0.5088, 0.4468, 0.4857, 0.4325, 0.522, 0.3407, 0.3144, 0.4753, 0.38, 0.448, 0.3945, 0.4683, 0.3195, 0.4995, 0.5492, 0.2338, 0.5492, 0.3453, 0.522, 0.3407, 0.5221, 0.2399, 0.38, 0.448, 0.4283, 0.3967, 0.4495, 0.4094, 0.3945, 0.4683, 0.5051, 0.1329, 0.5492, 0.2338, 0.5221, 0.2399, 0.4823, 0.1481, 0.4283, 0.3967, 0.4532, 0.3287, 0.4784, 0.3326, 0.4495, 0.4094, 0.4317, 0.05303, 0.5051, 0.1329, 0.4823, 0.1481, 0.4158, 0.07523, 0.1221, 0.03866, 0.2241, 0.0001636, 0.2288, 0.02709, 0.1372, 0.06136, 0.4532, 0.3287, 0.4518, 0.2543, 0.4767, 0.249, 0.4784, 0.3326, 0.3333, 0.005627, 0.4317, 0.05303, 0.4158, 0.07523, 0.327, 0.03225, 0.04463, 0.1146, 0.1221, 0.03866, 0.1372, 0.06136, 0.06735, 0.1294, 0.4518, 0.2543, 0.425, 0.1846, 0.4467, 0.1706, 0.4767, 0.249, 0.2241, 0.0001636, 0.3333, 0.005627, 0.327, 0.03225, 0.2288, 0.02709, 0.1829, 0.6713, 0.1938, 0.6516, 0.2016, 0.6579, 0.193, 0.6753, 0.3015, 0.6934, 0.3073, 0.6713, 0.3174, 0.6753, 0.312, 0.6937, 0.3073, 0.6713, 0.3182, 0.6516, 0.326, 0.6579, 0.3174, 0.6753, 0.1771, 0.6934, 0.1829, 0.6713, 0.193, 0.6753, 0.1876, 0.6937, 0.05846, 0.6713, 0.06938, 0.6516, 0.07724, 0.6579, 0.06858, 0.6753, 0.6079, 0.5505, 0.6188, 0.5308, 0.6266, 0.5371, 0.618, 0.5545, 0.05269, 0.6934, 0.05846, 0.6713, 0.06858, 0.6753, 0.06318, 0.6937, 0.6021, 0.5726, 0.6079, 0.5505, 0.618, 0.5545, 0.6126, 0.5729, 0.2486, 0.6969, 0.1839, 0.7691, 0.1876, 0.6937, 0.193, 0.6753, 0.05951, 0.7691, 0.009106, 0.7635, 0.05269, 0.6934, 0.06318, 0.6937, 0.3083, 0.7691, 0.2579, 0.7635, 0.3015, 0.6934, 0.312, 0.6937, 0.0001636, 0.6484, 0.08415, 0.5716, 0.06938, 0.6516, 0.05846, 0.6713, 0.5496, 0.5276, 0.6336, 0.4508, 0.6188, 0.5308, 0.6079, 0.5505, 0.1839, 0.7691, 0.1335, 0.7635, 0.1771, 0.6934, 0.1876, 0.6937, 0.009106, 0.7635, 0.0001636, 0.6484, 0.05846, 0.6713, 0.05269, 0.6934, 0.1242, 0.6008, 0.1242, 0.6969, 0.06858, 0.6753, 0.07724, 0.6579, 0.6089, 0.6483, 0.5585, 0.6427, 0.6021, 0.5726, 0.6126, 0.5729, 0.5585, 0.6427, 0.5496, 0.5276, 0.6079, 0.5505, 0.6021, 0.5726, 0.6736, 0.48, 0.6736, 0.5761, 0.618, 0.5545, 0.6266, 0.5371, 0.1242, 0.6969, 0.05951, 0.7691, 0.06318, 0.6937, 0.06858, 0.6753, 0.6736, 0.5761, 0.6089, 0.6483, 0.6126, 0.5729, 0.618, 0.5545, 0.2086, 0.5716, 0.2486, 0.6008, 0.2016, 0.6579, 0.1938, 0.6516, 0.08415, 0.5716, 0.1242, 0.6008, 0.07724, 0.6579, 0.06938, 0.6516, 0.1246, 0.6484, 0.2086, 0.5716, 0.1938, 0.6516, 0.1829, 0.6713])
me_circle_003.materials.append(mat_execursionfunnelemitterring)
me_circle_003.use_remesh_preserve_volume = False
me_circle_003.use_remesh_preserve_attributes = False
me_circle_003.use_mirror_vertex_groups = False
me_circle_003.update()
arm_armature = bpy.data.armatures.new('Armature')  # bones are not reproduced

# ---- objects
ob_circle_001 = bpy.data.objects.new('Circle.001', me_circle_001)
ob_armature = bpy.data.objects.new('Armature', arm_armature)
ob_circle = bpy.data.objects.new('Circle', me_circle)
ob_lamp = bpy.data.objects.new('Lamp', light_lamp)
ob_camera = bpy.data.objects.new('Camera', cam_camera)
ob_main_circle = bpy.data.objects.new('main circle', me_circle_002)
ob_emitter_circle = bpy.data.objects.new('emitter circle', me_circle_003)

# ---- transforms, parenting, visibility, modifiers, constraints
ob_circle_001.location = (-1.09e-07, 3.007e-07, -0.35)
ob_circle_001.lineart.crease_threshold = 0.0
_m = ob_circle_001.modifiers.new('EdgeSplit', 'EDGE_SPLIT')
ob_armature.parent = ob_circle_001
ob_armature.matrix_parent_inverse = Matrix(((1.0, 0.0, 0.0, 1.09e-07), (0.0, 1.0, 0.0, -3.007e-07), (0.0, 0.0, 1.0, 0.35), (0.0, 0.0, 0.0, 1.0)))
ob_armature.location = (-1.09e-07, 3.007e-07, -0.35)
ob_armature.rotation_euler = (1.571, -0.0, 0.0)
ob_armature.scale = (0.1551, 0.1551, 0.1551)
ob_armature.lineart.crease_threshold = 0.0
ob_circle.parent = ob_armature
ob_circle.matrix_parent_inverse = Matrix(((6.448, 0.0, 0.0, 7.031e-07), (0.0, -1.051e-06, 6.448, -0.6776), (0.0, -6.448, -1.051e-06, 1.887e-06), (0.0, 0.0, 0.0, 1.0)))
ob_circle.location = (0.0, 0.0, 0.0)
ob_circle.lineart.crease_threshold = 0.0
_m = ob_circle.modifiers.new('EdgeSplit', 'EDGE_SPLIT')
ob_lamp.location = (4.076, 1.005, 5.904)
ob_lamp.rotation_euler = (0.6503, 0.05522, 1.866)
ob_lamp.lock_rotations_4d = False
ob_lamp.empty_display_type = 'ARROWS'
ob_lamp.color = (0.0, 0.0, 0.0, 0.0)
ob_lamp.lineart.crease_threshold = 0.0
ob_camera.location = (7.481, -6.508, 5.344)
ob_camera.rotation_euler = (1.109, 0.0, 0.8149)
ob_camera.lock_rotations_4d = False
ob_camera.empty_display_type = 'ARROWS'
ob_camera.color = (0.0, 0.0, 0.0, 0.0)
ob_camera.display_type = 'WIRE'
ob_camera.lineart.crease_threshold = 0.0
ob_main_circle.location = (0.0, 0.0, 0.0)
ob_main_circle.scale = (0.4, 0.4, 0.4)
ob_main_circle.lineart.crease_threshold = 0.0
_m = ob_main_circle.modifiers.new('EdgeSplit', 'EDGE_SPLIT')
_m = ob_main_circle.modifiers.new('Subdivision', 'SUBSURF')
_m.uv_smooth = 'NONE'
_m.quality = 1
_m.subdivision_type = 'SIMPLE'
_m.render_levels = 1
_m.show_only_control_edges = False
ob_emitter_circle.location = (0.0, 0.0, 0.0)
ob_emitter_circle.scale = (0.4, 0.4, 0.4)
ob_emitter_circle.lineart.crease_threshold = 0.0
_m = ob_emitter_circle.modifiers.new('Subdivision', 'SUBSURF')
_m.uv_smooth = 'NONE'
_m.levels = 2
_m.show_only_control_edges = False

# ---- collection membership
col_collection_1.objects.link(ob_circle_001)
col_collection_1.objects.link(ob_armature)
col_collection_1.objects.link(ob_circle)
col_collection_1.objects.link(ob_lamp)
col_collection_1.objects.link(ob_camera)
col_collection_2.objects.link(ob_main_circle)
col_collection_2.objects.link(ob_emitter_circle)
def _layer_coll(name, lc=None):
    lc = lc or bpy.context.view_layer.layer_collection
    for c in lc.children:
        if c.name == name: return c
        r = _layer_coll(name, c)
        if r: return r
_layer_coll('Collection 1').exclude = True

# ---- scene / render settings (as saved in the file)
scene.camera = ob_camera
scene.frame_start = 1; scene.frame_end = 15; scene.frame_set(1)
scene.render.engine = 'CYCLES'
scene.render.resolution_percentage = 50
scene.render.dither_intensity = 0.0
scene.cycles.use_denoising = False
scene.cycles.samples = 128
scene.cycles.sampling_pattern = 'TABULATED_SOBOL'
scene.cycles.use_adaptive_sampling = False
scene.cycles.use_light_tree = False
scene.cycles.blur_glossy = 0.0
scene.cycles.sample_clamp_indirect = 0.0
scene.cycles.bake_type = 'NORMAL'
scene.view_settings.view_transform = 'Standard'
bpy.context.view_layer.update()
